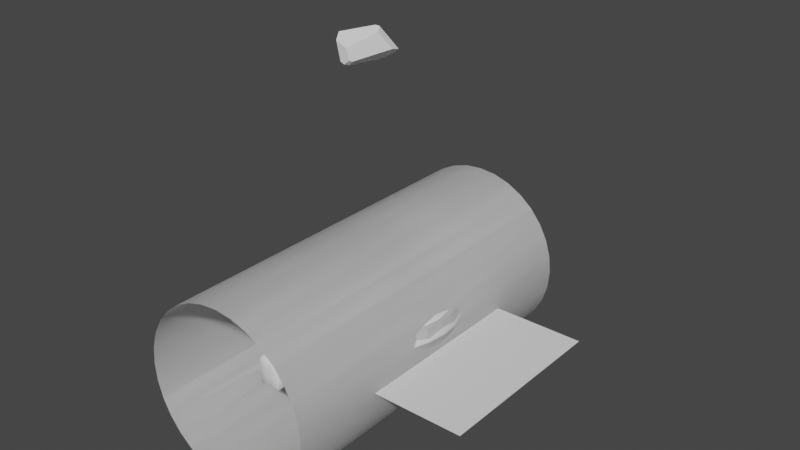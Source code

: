 # Source: ThunderLord_VFXMeshes.blend  (saved by Blender 2.81.16; exported with 4.5.12 LTS)
import bpy
from mathutils import Matrix  # noqa: F401  (used for matrix-valued properties, if any)

bpy.ops.wm.read_factory_settings(use_empty=True)
scene = bpy.context.scene
scene.name = 'Scene'

# ---- collections
col_collection = bpy.data.collections.new('Collection'); scene.collection.children.link(col_collection)

# ---- materials (node trees are filled in below, after node groups)
mat_debrie_outer = bpy.data.materials.new('Debrie_Outer')
mat_debrie_outer.alpha_threshold = 0.0
mat_debrie_outer.use_transparent_shadow = False
mat_debrie_outer.roughness = 0.5
mat_debrie_inner = bpy.data.materials.new('Debrie_Inner')
mat_debrie_inner.alpha_threshold = 0.0
mat_debrie_inner.use_transparent_shadow = False
mat_debrie_inner.roughness = 0.5

# ---- material node trees

# ---- world
world_world = bpy.data.worlds.new('World'); scene.world = world_world
world_world.use_nodes = True; world_world.node_tree.nodes.clear()
_N = world_world.node_tree.nodes; _L = world_world.node_tree.links
n0 = _N.new('ShaderNodeOutputWorld'); n0.name = 'World Output'; n0.location = (300, 300)
n1 = _N.new('ShaderNodeBackground'); n1.name = 'Background'; n1.location = (10, 300)
n1.inputs[0].default_value = (0.05088, 0.05088, 0.05088, 1.0)
_L.new(n1.outputs[0], n0.inputs[0])
n0.is_active_output = True
world_world.color = (0.05088, 0.05088, 0.05088)
world_world.use_sun_shadow = False
world_world.sun_shadow_jitter_overblur = 0.0

# ---- meshes
me_cube_002 = bpy.data.meshes.new('Cube.002')
me_cube_002.from_pydata([(0.0, 0.2535, 0.7726), (0.3476, 0.2535, 0.7726), (0.1298, -1.423, 0.1566), (0.3476, 1.0, 0.7726), (0.0, 1.0, 0.7726), (0.0, -1.423, 0.1566), (0.1298, 0.1831, 0.1566), (0.0, 0.1831, 0.1566), (0.1298, 0.02128, 0.1566), (0.1298, -1.234, 0.1566), (0.0, 0.02128, 0.1566), (0.0, -1.234, 0.1566), (0.06298, -0.02493, 0.06571), (0.06298, -1.187, 0.06571), (0.0, -0.02493, 0.06571), (0.0, -1.187, 0.06571), (0.3938, 0.3101, 0.7236), (0.3938, 0.9434, 0.7236), (0.3537, 0.4359, 0.5839), (0.3537, 0.8176, 0.5839), (0.0, 0.3063, 0.7726), (0.2984, 0.3063, 0.7726), (0.0, 0.9472, 0.7726), (0.2984, 0.9472, 0.7726), (0.0, 0.4135, 0.7511), (0.219, 0.4135, 0.7511), (0.0, 0.84, 0.7511), (0.219, 0.84, 0.7511), (0.3476, 0.2535, 0.0), (0.3476, 1.0, 0.0), (0.1298, -1.423, 0.0), (0.0, -1.423, 0.0), (0.0, 1.0, 0.0), (0.1298, 0.1831, 0.0), (0.1298, 0.02128, 0.0), (0.1298, -1.234, 0.0), (0.06298, -0.02493, 0.0), (0.06298, -1.187, 0.0), (0.3938, 0.3101, 0.0), (0.3938, 0.9434, 0.0), (0.3537, 0.4359, 0.0), (0.3537, 0.8176, 0.0)], [], [(1, 0, 7, 6), (32, 4, 3, 29), (35, 9, 2, 30), (9, 11, 5, 2), (30, 2, 5, 31), (3, 4, 22, 23), (28, 1, 6, 33), (6, 7, 10, 8), (34, 8, 12, 36), (33, 6, 8, 34), (12, 14, 15, 13), (36, 12, 13, 37), (8, 10, 14, 12), (11, 9, 13, 15), (39, 17, 19, 41), (29, 3, 17, 39), (3, 1, 16, 17), (41, 19, 18, 40), (17, 16, 18, 19), (25, 24, 20, 21), (25, 27, 26, 24), (1, 3, 23, 21), (0, 1, 21, 20), (21, 23, 27, 25), (27, 23, 22, 26), (16, 38, 40, 18), (1, 28, 38, 16), (9, 35, 37, 13)])
me_cube_002.polygons.foreach_set('use_smooth', [True] * 28)
_uv = me_cube_002.uv_layers.new(name='UVMap')
_uv.uv.foreach_set('vector', [0.07613, 0.7781, 0.0003915, 0.7741, 0.1088, 0.6177, 0.1505, 0.635, 0.2695, 0.9999, 0.06891, 0.957, 0.1191, 0.9068, 0.2888, 0.9097, 0.2757, 0.09254, 0.2465, 0.07272, 0.2506, 0.04414, 0.289, 0.041, 0.2465, 0.07272, 0.2139, 0.07352, 0.2298, 0.02466, 0.2506, 0.04414, 0.289, 0.041, 0.2506, 0.04414, 0.2298, 0.02466, 0.2732, 5.376e-05, 0.1191, 0.9068, 0.06891, 0.957, 0.06033, 0.9475, 0.1083, 0.9037, 0.2309, 0.6788, 0.07613, 0.7781, 0.1505, 0.635, 0.2009, 0.6194, 0.1505, 0.635, 0.1088, 0.6177, 0.1268, 0.5711, 0.1537, 0.5877, 0.193, 0.577, 0.1537, 0.5877, 0.1636, 0.5538, 0.1887, 0.5527, 0.2009, 0.6194, 0.1505, 0.635, 0.1537, 0.5877, 0.193, 0.577, 0.1636, 0.5538, 0.1436, 0.5453, 0.2192, 0.1055, 0.2433, 0.105, 0.1887, 0.5527, 0.1636, 0.5538, 0.2433, 0.105, 0.2641, 0.1131, 0.1537, 0.5877, 0.1268, 0.5711, 0.1436, 0.5453, 0.1636, 0.5538, 0.2139, 0.07352, 0.2465, 0.07272, 0.2433, 0.105, 0.2192, 0.1055, 0.289, 0.8914, 0.1293, 0.8918, 0.1504, 0.8653, 0.2876, 0.855, 0.2888, 0.9097, 0.1191, 0.9068, 0.1293, 0.8918, 0.289, 0.8914, 0.1191, 0.9068, 0.07613, 0.7781, 0.09273, 0.785, 0.1293, 0.8918, 0.2876, 0.855, 0.1504, 0.8653, 0.1266, 0.7966, 0.2603, 0.73, 0.1293, 0.8918, 0.09273, 0.785, 0.1266, 0.7966, 0.1504, 0.8653, 0.05774, 0.8116, 0.002657, 0.8182, 5.376e-05, 0.7873, 0.0681, 0.7891, 0.05774, 0.8116, 0.08708, 0.8927, 0.04301, 0.9227, 0.002657, 0.8182, 0.07613, 0.7781, 0.1191, 0.9068, 0.1083, 0.9037, 0.0681, 0.7891, 0.0003915, 0.7741, 0.07613, 0.7781, 0.0681, 0.7891, 5.376e-05, 0.7873, 0.0681, 0.7891, 0.1083, 0.9037, 0.08708, 0.8927, 0.05774, 0.8116, 0.08708, 0.8927, 0.1083, 0.9037, 0.06033, 0.9475, 0.04301, 0.9227, 0.09273, 0.785, 0.2413, 0.6955, 0.2603, 0.73, 0.1266, 0.7966, 0.07613, 0.7781, 0.2309, 0.6788, 0.2413, 0.6955, 0.09273, 0.785, 0.2465, 0.07272, 0.2757, 0.09254, 0.2641, 0.1131, 0.2433, 0.105])
me_cube_002.use_remesh_fix_poles = True
me_cube_002.use_remesh_preserve_attributes = False
me_cube_002.use_mirror_vertex_groups = False
me_cube_002.update()
me_plane_001 = bpy.data.meshes.new('Plane.001')
me_plane_001.from_pydata([(0.0, -1.0, 0.0), (2.0, -1.0, 0.0), (0.0, 1.0, 0.0), (2.0, 1.0, 0.0)], [], [(0, 1, 3, 2)])
_uv = me_plane_001.uv_layers.new(name='UVMap')
_uv.uv.foreach_set('vector', [1.0, 2.98e-08, 1.0, 1.0, 0.0, 1.0, 2.98e-08, 0.0])
me_plane_001.use_remesh_fix_poles = True
me_plane_001.use_remesh_preserve_attributes = False
me_plane_001.use_mirror_vertex_groups = False
me_plane_001.update()
me_circle = bpy.data.meshes.new('Circle')
me_circle.from_pydata([(-0.8418, -0.3487, 0.01777), (-0.6443, -0.6443, 0.01777), (-0.3487, -0.8418, 0.01777), (-0.9786, -0.1913, 0.3), (-1.032, -0.2021, 0.2), (-0.9786, -0.1913, 0.1), (-0.8931, -0.1743, 0.3822), (-0.8418, -0.3487, 0.3822), (-0.6443, -0.6443, 0.3822), (-0.3487, -0.8418, 0.3822), (-0.8931, -0.1743, 0.01777), (-0.8321, -0.5549, 0.3), (-0.8778, -0.5854, 0.2), (-0.8321, -0.5549, 0.1), (-0.7597, -0.5064, 0.3822), (-0.7597, -0.5064, 0.01777), (-0.5582, -0.8255, 0.3), (-0.5887, -0.8711, 0.2), (-0.5582, -0.8255, 0.1), (-0.5098, -0.753, 0.3822), (-0.9239, -0.3827, 0.3), (-0.9756, -0.4041, 0.2), (-0.9239, -0.3827, 0.1), (-0.7071, -0.7071, 0.3), (-0.7467, -0.7467, 0.2), (-0.7071, -0.7071, 0.1), (-0.3827, -0.9239, 0.3), (-0.4041, -0.9756, 0.2), (-0.3827, -0.9239, 0.1), (-0.5098, -0.753, 0.01777), (-0.1947, -0.9786, 0.3), (-0.2054, -1.032, 0.2), (-0.1947, -0.9786, 0.1), (-0.1777, -0.8931, 0.3822), (-0.1777, -0.8931, 0.01777), (0.8418, -0.3487, 0.01777), (0.6443, -0.6443, 0.01777), (0.3487, -0.8418, 0.01777), (0.0, -0.9111, 0.01777), (0.9786, -0.1913, 0.3), (1.032, -0.2021, 0.2), (0.9786, -0.1913, 0.1), (0.8931, -0.1743, 0.3822), (0.8418, -0.3487, 0.3822), (0.6443, -0.6443, 0.3822), (0.3487, -0.8418, 0.3822), (0.0, -0.9111, 0.3822), (0.8931, -0.1743, 0.01777), (0.8321, -0.5549, 0.3), (0.8778, -0.5854, 0.2), (0.8321, -0.5549, 0.1), (0.7597, -0.5064, 0.3822), (0.7597, -0.5064, 0.01777), (0.5582, -0.8255, 0.3), (0.5887, -0.8711, 0.2), (0.5582, -0.8255, 0.1), (0.5098, -0.753, 0.3822), (0.9239, -0.3827, 0.3), (0.9756, -0.4041, 0.2), (0.9239, -0.3827, 0.1), (0.7071, -0.7071, 0.3), (0.7467, -0.7467, 0.2), (0.7071, -0.7071, 0.1), (0.3827, -0.9239, 0.3), (0.4041, -0.9756, 0.2), (0.3827, -0.9239, 0.1), (0.0, -1.0, 0.3), (0.0, -1.056, 0.2), (0.0, -1.0, 0.1), (0.5098, -0.753, 0.01777), (0.1947, -0.9786, 0.3), (0.2054, -1.032, 0.2), (0.1947, -0.9786, 0.1), (0.1777, -0.8931, 0.3822), (0.1777, -0.8931, 0.01777), (-0.9111, 0.0, 0.01777), (-0.8418, 0.3487, 0.01777), (-0.6443, 0.6443, 0.01777), (-0.3487, 0.8418, 0.01777), (-0.9786, 0.1913, 0.3), (-1.032, 0.2021, 0.2), (-0.9786, 0.1913, 0.1), (-0.8931, 0.1743, 0.3822), (-0.9111, 0.0, 0.3822), (-0.8418, 0.3487, 0.3822), (-0.6443, 0.6443, 0.3822), (-0.3487, 0.8418, 0.3822), (-0.8931, 0.1743, 0.01777), (-0.8321, 0.5549, 0.3), (-0.8778, 0.5854, 0.2), (-0.8321, 0.5549, 0.1), (-0.7597, 0.5064, 0.3822), (-0.7597, 0.5064, 0.01777), (-0.5582, 0.8255, 0.3), (-0.5887, 0.8711, 0.2), (-0.5582, 0.8255, 0.1), (-0.5098, 0.753, 0.3822), (-1.0, 0.0, 0.1), (-1.056, 0.0, 0.2), (-1.0, 0.0, 0.3), (-0.9239, 0.3827, 0.3), (-0.9756, 0.4041, 0.2), (-0.9239, 0.3827, 0.1), (-0.7071, 0.7071, 0.3), (-0.7467, 0.7467, 0.2), (-0.7071, 0.7071, 0.1), (-0.3827, 0.9239, 0.3), (-0.4041, 0.9756, 0.2), (-0.3827, 0.9239, 0.1), (-0.5098, 0.753, 0.01777), (-0.1947, 0.9786, 0.3), (-0.2054, 1.032, 0.2), (-0.1947, 0.9786, 0.1), (-0.1777, 0.8931, 0.3822), (-0.1777, 0.8931, 0.01777), (0.9111, 0.0, 0.01777), (0.8418, 0.3487, 0.01777), (0.6443, 0.6443, 0.01777), (0.3487, 0.8418, 0.01777), (0.0, 0.9111, 0.01777), (0.9786, 0.1913, 0.3), (1.032, 0.2021, 0.2), (0.9786, 0.1913, 0.1), (0.8931, 0.1743, 0.3822), (0.9111, 0.0, 0.3822), (0.8418, 0.3487, 0.3822), (0.6443, 0.6443, 0.3822), (0.3487, 0.8418, 0.3822), (0.0, 0.9111, 0.3822), (0.8931, 0.1743, 0.01777), (0.8321, 0.5549, 0.3), (0.8778, 0.5854, 0.2), (0.8321, 0.5549, 0.1), (0.7597, 0.5064, 0.3822), (0.7597, 0.5064, 0.01777), (0.5582, 0.8255, 0.3), (0.5887, 0.8711, 0.2), (0.5582, 0.8255, 0.1), (0.5098, 0.753, 0.3822), (1.0, 0.0, 0.1), (1.056, 0.0, 0.2), (1.0, 0.0, 0.3), (0.9239, 0.3827, 0.3), (0.9756, 0.4041, 0.2), (0.9239, 0.3827, 0.1), (0.7071, 0.7071, 0.3), (0.7467, 0.7467, 0.2), (0.7071, 0.7071, 0.1), (0.3827, 0.9239, 0.3), (0.4041, 0.9756, 0.2), (0.3827, 0.9239, 0.1), (0.0, 1.0, 0.3), (0.0, 1.056, 0.2), (0.0, 1.0, 0.1), (0.5098, 0.753, 0.01777), (0.1947, 0.9786, 0.3), (0.2054, 1.032, 0.2), (0.1947, 0.9786, 0.1), (0.1777, 0.8931, 0.3822), (0.1777, 0.8931, 0.01777)], [], [(24, 23, 11, 12), (3, 6, 83, 99), (11, 14, 7, 20), (16, 19, 8, 23), (30, 33, 9, 26), (23, 8, 14, 11), (1, 25, 13, 15), (25, 24, 12, 13), (22, 21, 4, 5), (2, 28, 18, 29), (27, 26, 16, 17), (0, 22, 5, 10), (67, 66, 30, 31), (38, 68, 32, 34), (20, 7, 6, 3), (68, 67, 31, 32), (66, 46, 33, 30), (34, 32, 28, 2), (32, 31, 27, 28), (31, 30, 26, 27), (29, 18, 25, 1), (18, 17, 24, 25), (17, 16, 23, 24), (15, 13, 22, 0), (13, 12, 21, 22), (12, 11, 20, 21), (10, 5, 97, 75), (5, 4, 98, 97), (4, 3, 99, 98), (21, 20, 3, 4), (26, 9, 19, 16), (28, 27, 17, 18), (61, 49, 48, 60), (39, 141, 124, 42), (48, 57, 43, 51), (53, 60, 44, 56), (70, 63, 45, 73), (60, 48, 51, 44), (36, 52, 50, 62), (62, 50, 49, 61), (59, 41, 40, 58), (37, 69, 55, 65), (64, 54, 53, 63), (35, 47, 41, 59), (67, 71, 70, 66), (38, 74, 72, 68), (57, 39, 42, 43), (68, 72, 71, 67), (66, 70, 73, 46), (74, 37, 65, 72), (72, 65, 64, 71), (71, 64, 63, 70), (69, 36, 62, 55), (55, 62, 61, 54), (54, 61, 60, 53), (52, 35, 59, 50), (50, 59, 58, 49), (49, 58, 57, 48), (47, 115, 139, 41), (41, 139, 140, 40), (40, 140, 141, 39), (58, 40, 39, 57), (63, 53, 56, 45), (65, 55, 54, 64), (104, 89, 88, 103), (79, 99, 83, 82), (88, 100, 84, 91), (93, 103, 85, 96), (110, 106, 86, 113), (103, 88, 91, 85), (77, 92, 90, 105), (105, 90, 89, 104), (102, 81, 80, 101), (78, 109, 95, 108), (107, 94, 93, 106), (76, 87, 81, 102), (152, 111, 110, 151), (119, 114, 112, 153), (100, 79, 82, 84), (153, 112, 111, 152), (151, 110, 113, 128), (114, 78, 108, 112), (112, 108, 107, 111), (111, 107, 106, 110), (109, 77, 105, 95), (95, 105, 104, 94), (94, 104, 103, 93), (92, 76, 102, 90), (90, 102, 101, 89), (89, 101, 100, 88), (87, 75, 97, 81), (81, 97, 98, 80), (80, 98, 99, 79), (101, 80, 79, 100), (106, 93, 96, 86), (108, 95, 94, 107), (146, 145, 130, 131), (120, 123, 124, 141), (130, 133, 125, 142), (135, 138, 126, 145), (155, 158, 127, 148), (145, 126, 133, 130), (117, 147, 132, 134), (147, 146, 131, 132), (144, 143, 121, 122), (118, 150, 137, 154), (149, 148, 135, 136), (116, 144, 122, 129), (152, 151, 155, 156), (119, 153, 157, 159), (142, 125, 123, 120), (153, 152, 156, 157), (151, 128, 158, 155), (159, 157, 150, 118), (157, 156, 149, 150), (156, 155, 148, 149), (154, 137, 147, 117), (137, 136, 146, 147), (136, 135, 145, 146), (134, 132, 144, 116), (132, 131, 143, 144), (131, 130, 142, 143), (129, 122, 139, 115), (122, 121, 140, 139), (121, 120, 141, 140), (143, 142, 120, 121), (148, 127, 138, 135), (150, 149, 136, 137)])
me_circle.polygons.foreach_set('use_smooth', [True] * 128)
_uv = me_circle.uv_layers.new(name='UVMap.001')
_uv.uv.foreach_set('vector', [0.561, 0.5045, 0.561, 0.7454, 0.5921, 0.7454, 0.5921, 0.5045, 0.6545, 0.7454, 0.6545, 1.0, 0.6856, 1.0, 0.6856, 0.7454, 0.5921, 0.7454, 0.5921, 1.0, 0.6233, 1.0, 0.6233, 0.7454, 0.5298, 0.7454, 0.5298, 1.0, 0.561, 1.0, 0.561, 0.7454, 0.4675, 0.7454, 0.4675, 1.0, 0.4986, 1.0, 0.4986, 0.7454, 0.561, 0.7454, 0.561, 1.0, 0.5921, 1.0, 0.5921, 0.7454, 0.561, 2.235e-08, 0.561, 0.2635, 0.5921, 0.2635, 0.5921, 2.235e-08, 0.561, 0.2635, 0.561, 0.5045, 0.5921, 0.5045, 0.5921, 0.2635, 0.6233, 0.2635, 0.6233, 0.5045, 0.6545, 0.5045, 0.6545, 0.2635, 0.4986, 2.235e-08, 0.4986, 0.2635, 0.5298, 0.2635, 0.5298, 2.235e-08, 0.4986, 0.5045, 0.4986, 0.7454, 0.5298, 0.7454, 0.5298, 0.5045, 0.6233, 2.235e-08, 0.6233, 0.2635, 0.6545, 0.2635, 0.6545, 2.235e-08, 0.4363, 0.5045, 0.4363, 0.7454, 0.4675, 0.7454, 0.4675, 0.5045, 0.4363, 2.235e-08, 0.4363, 0.2635, 0.4675, 0.2635, 0.4675, 2.235e-08, 0.6233, 0.7454, 0.6233, 1.0, 0.6545, 1.0, 0.6545, 0.7454, 0.4363, 0.2635, 0.4363, 0.5045, 0.4675, 0.5045, 0.4675, 0.2635, 0.4363, 0.7454, 0.4363, 1.0, 0.4675, 1.0, 0.4675, 0.7454, 0.4675, 2.235e-08, 0.4675, 0.2635, 0.4986, 0.2635, 0.4986, 2.235e-08, 0.4675, 0.2635, 0.4675, 0.5045, 0.4986, 0.5045, 0.4986, 0.2635, 0.4675, 0.5045, 0.4675, 0.7454, 0.4986, 0.7454, 0.4986, 0.5045, 0.5298, 2.235e-08, 0.5298, 0.2635, 0.561, 0.2635, 0.561, 2.235e-08, 0.5298, 0.2635, 0.5298, 0.5045, 0.561, 0.5045, 0.561, 0.2635, 0.5298, 0.5045, 0.5298, 0.7454, 0.561, 0.7454, 0.561, 0.5045, 0.5921, 2.235e-08, 0.5921, 0.2635, 0.6233, 0.2635, 0.6233, 2.235e-08, 0.5921, 0.2635, 0.5921, 0.5045, 0.6233, 0.5045, 0.6233, 0.2635, 0.5921, 0.5045, 0.5921, 0.7454, 0.6233, 0.7454, 0.6233, 0.5045, 0.6545, 2.235e-08, 0.6545, 0.2635, 0.6856, 0.2635, 0.6856, 2.235e-08, 0.6545, 0.2635, 0.6545, 0.5045, 0.6856, 0.5045, 0.6856, 0.2635, 0.6545, 0.5045, 0.6545, 0.7454, 0.6856, 0.7454, 0.6856, 0.5045, 0.6233, 0.5045, 0.6233, 0.7454, 0.6545, 0.7454, 0.6545, 0.5045, 0.4986, 0.7454, 0.4986, 1.0, 0.5298, 1.0, 0.5298, 0.7454, 0.4986, 0.2635, 0.4986, 0.5045, 0.5298, 0.5045, 0.5298, 0.2635, 0.561, 0.5045, 0.5921, 0.5045, 0.5921, 0.7454, 0.561, 0.7454, 0.6545, 0.7454, 0.6856, 0.7454, 0.6856, 1.0, 0.6545, 1.0, 0.5921, 0.7454, 0.6233, 0.7454, 0.6233, 1.0, 0.5921, 1.0, 0.5298, 0.7454, 0.561, 0.7454, 0.561, 1.0, 0.5298, 1.0, 0.4675, 0.7454, 0.4986, 0.7454, 0.4986, 1.0, 0.4675, 1.0, 0.561, 0.7454, 0.5921, 0.7454, 0.5921, 1.0, 0.561, 1.0, 0.561, 2.235e-08, 0.5921, 2.235e-08, 0.5921, 0.2635, 0.561, 0.2635, 0.561, 0.2635, 0.5921, 0.2635, 0.5921, 0.5045, 0.561, 0.5045, 0.6233, 0.2635, 0.6545, 0.2635, 0.6545, 0.5045, 0.6233, 0.5045, 0.4986, 2.235e-08, 0.5298, 2.235e-08, 0.5298, 0.2635, 0.4986, 0.2635, 0.4986, 0.5045, 0.5298, 0.5045, 0.5298, 0.7454, 0.4986, 0.7454, 0.6233, 2.235e-08, 0.6545, 2.235e-08, 0.6545, 0.2635, 0.6233, 0.2635, 0.4363, 0.5045, 0.4675, 0.5045, 0.4675, 0.7454, 0.4363, 0.7454, 0.4363, 2.235e-08, 0.4675, 2.235e-08, 0.4675, 0.2635, 0.4363, 0.2635, 0.6233, 0.7454, 0.6545, 0.7454, 0.6545, 1.0, 0.6233, 1.0, 0.4363, 0.2635, 0.4675, 0.2635, 0.4675, 0.5045, 0.4363, 0.5045, 0.4363, 0.7454, 0.4675, 0.7454, 0.4675, 1.0, 0.4363, 1.0, 0.4675, 2.235e-08, 0.4986, 2.235e-08, 0.4986, 0.2635, 0.4675, 0.2635, 0.4675, 0.2635, 0.4986, 0.2635, 0.4986, 0.5045, 0.4675, 0.5045, 0.4675, 0.5045, 0.4986, 0.5045, 0.4986, 0.7454, 0.4675, 0.7454, 0.5298, 2.235e-08, 0.561, 2.235e-08, 0.561, 0.2635, 0.5298, 0.2635, 0.5298, 0.2635, 0.561, 0.2635, 0.561, 0.5045, 0.5298, 0.5045, 0.5298, 0.5045, 0.561, 0.5045, 0.561, 0.7454, 0.5298, 0.7454, 0.5921, 2.235e-08, 0.6233, 2.235e-08, 0.6233, 0.2635, 0.5921, 0.2635, 0.5921, 0.2635, 0.6233, 0.2635, 0.6233, 0.5045, 0.5921, 0.5045, 0.5921, 0.5045, 0.6233, 0.5045, 0.6233, 0.7454, 0.5921, 0.7454, 0.6545, 2.235e-08, 0.6856, 2.235e-08, 0.6856, 0.2635, 0.6545, 0.2635, 0.6545, 0.2635, 0.6856, 0.2635, 0.6856, 0.5045, 0.6545, 0.5045, 0.6545, 0.5045, 0.6856, 0.5045, 0.6856, 0.7454, 0.6545, 0.7454, 0.6233, 0.5045, 0.6545, 0.5045, 0.6545, 0.7454, 0.6233, 0.7454, 0.4986, 0.7454, 0.5298, 0.7454, 0.5298, 1.0, 0.4986, 1.0, 0.4986, 0.2635, 0.5298, 0.2635, 0.5298, 0.5045, 0.4986, 0.5045, 0.561, 0.5045, 0.5921, 0.5045, 0.5921, 0.7454, 0.561, 0.7454, 0.6545, 0.7454, 0.6856, 0.7454, 0.6856, 1.0, 0.6545, 1.0, 0.5921, 0.7454, 0.6233, 0.7454, 0.6233, 1.0, 0.5921, 1.0, 0.5298, 0.7454, 0.561, 0.7454, 0.561, 1.0, 0.5298, 1.0, 0.4675, 0.7454, 0.4986, 0.7454, 0.4986, 1.0, 0.4675, 1.0, 0.561, 0.7454, 0.5921, 0.7454, 0.5921, 1.0, 0.561, 1.0, 0.561, 2.235e-08, 0.5921, 2.235e-08, 0.5921, 0.2635, 0.561, 0.2635, 0.561, 0.2635, 0.5921, 0.2635, 0.5921, 0.5045, 0.561, 0.5045, 0.6233, 0.2635, 0.6545, 0.2635, 0.6545, 0.5045, 0.6233, 0.5045, 0.4986, 2.235e-08, 0.5298, 2.235e-08, 0.5298, 0.2635, 0.4986, 0.2635, 0.4986, 0.5045, 0.5298, 0.5045, 0.5298, 0.7454, 0.4986, 0.7454, 0.6233, 2.235e-08, 0.6545, 2.235e-08, 0.6545, 0.2635, 0.6233, 0.2635, 0.4363, 0.5045, 0.4675, 0.5045, 0.4675, 0.7454, 0.4363, 0.7454, 0.4363, 2.235e-08, 0.4675, 2.235e-08, 0.4675, 0.2635, 0.4363, 0.2635, 0.6233, 0.7454, 0.6545, 0.7454, 0.6545, 1.0, 0.6233, 1.0, 0.4363, 0.2635, 0.4675, 0.2635, 0.4675, 0.5045, 0.4363, 0.5045, 0.4363, 0.7454, 0.4675, 0.7454, 0.4675, 1.0, 0.4363, 1.0, 0.4675, 2.235e-08, 0.4986, 2.235e-08, 0.4986, 0.2635, 0.4675, 0.2635, 0.4675, 0.2635, 0.4986, 0.2635, 0.4986, 0.5045, 0.4675, 0.5045, 0.4675, 0.5045, 0.4986, 0.5045, 0.4986, 0.7454, 0.4675, 0.7454, 0.5298, 2.235e-08, 0.561, 2.235e-08, 0.561, 0.2635, 0.5298, 0.2635, 0.5298, 0.2635, 0.561, 0.2635, 0.561, 0.5045, 0.5298, 0.5045, 0.5298, 0.5045, 0.561, 0.5045, 0.561, 0.7454, 0.5298, 0.7454, 0.5921, 2.235e-08, 0.6233, 2.235e-08, 0.6233, 0.2635, 0.5921, 0.2635, 0.5921, 0.2635, 0.6233, 0.2635, 0.6233, 0.5045, 0.5921, 0.5045, 0.5921, 0.5045, 0.6233, 0.5045, 0.6233, 0.7454, 0.5921, 0.7454, 0.6545, 2.235e-08, 0.6856, 2.235e-08, 0.6856, 0.2635, 0.6545, 0.2635, 0.6545, 0.2635, 0.6856, 0.2635, 0.6856, 0.5045, 0.6545, 0.5045, 0.6545, 0.5045, 0.6856, 0.5045, 0.6856, 0.7454, 0.6545, 0.7454, 0.6233, 0.5045, 0.6545, 0.5045, 0.6545, 0.7454, 0.6233, 0.7454, 0.4986, 0.7454, 0.5298, 0.7454, 0.5298, 1.0, 0.4986, 1.0, 0.4986, 0.2635, 0.5298, 0.2635, 0.5298, 0.5045, 0.4986, 0.5045, 0.561, 0.5045, 0.561, 0.7454, 0.5921, 0.7454, 0.5921, 0.5045, 0.6545, 0.7454, 0.6545, 1.0, 0.6856, 1.0, 0.6856, 0.7454, 0.5921, 0.7454, 0.5921, 1.0, 0.6233, 1.0, 0.6233, 0.7454, 0.5298, 0.7454, 0.5298, 1.0, 0.561, 1.0, 0.561, 0.7454, 0.4675, 0.7454, 0.4675, 1.0, 0.4986, 1.0, 0.4986, 0.7454, 0.561, 0.7454, 0.561, 1.0, 0.5921, 1.0, 0.5921, 0.7454, 0.561, 2.235e-08, 0.561, 0.2635, 0.5921, 0.2635, 0.5921, 2.235e-08, 0.561, 0.2635, 0.561, 0.5045, 0.5921, 0.5045, 0.5921, 0.2635, 0.6233, 0.2635, 0.6233, 0.5045, 0.6545, 0.5045, 0.6545, 0.2635, 0.4986, 2.235e-08, 0.4986, 0.2635, 0.5298, 0.2635, 0.5298, 2.235e-08, 0.4986, 0.5045, 0.4986, 0.7454, 0.5298, 0.7454, 0.5298, 0.5045, 0.6233, 2.235e-08, 0.6233, 0.2635, 0.6545, 0.2635, 0.6545, 2.235e-08, 0.4363, 0.5045, 0.4363, 0.7454, 0.4675, 0.7454, 0.4675, 0.5045, 0.4363, 2.235e-08, 0.4363, 0.2635, 0.4675, 0.2635, 0.4675, 2.235e-08, 0.6233, 0.7454, 0.6233, 1.0, 0.6545, 1.0, 0.6545, 0.7454, 0.4363, 0.2635, 0.4363, 0.5045, 0.4675, 0.5045, 0.4675, 0.2635, 0.4363, 0.7454, 0.4363, 1.0, 0.4675, 1.0, 0.4675, 0.7454, 0.4675, 2.235e-08, 0.4675, 0.2635, 0.4986, 0.2635, 0.4986, 2.235e-08, 0.4675, 0.2635, 0.4675, 0.5045, 0.4986, 0.5045, 0.4986, 0.2635, 0.4675, 0.5045, 0.4675, 0.7454, 0.4986, 0.7454, 0.4986, 0.5045, 0.5298, 2.235e-08, 0.5298, 0.2635, 0.561, 0.2635, 0.561, 2.235e-08, 0.5298, 0.2635, 0.5298, 0.5045, 0.561, 0.5045, 0.561, 0.2635, 0.5298, 0.5045, 0.5298, 0.7454, 0.561, 0.7454, 0.561, 0.5045, 0.5921, 2.235e-08, 0.5921, 0.2635, 0.6233, 0.2635, 0.6233, 2.235e-08, 0.5921, 0.2635, 0.5921, 0.5045, 0.6233, 0.5045, 0.6233, 0.2635, 0.5921, 0.5045, 0.5921, 0.7454, 0.6233, 0.7454, 0.6233, 0.5045, 0.6545, 2.235e-08, 0.6545, 0.2635, 0.6856, 0.2635, 0.6856, 2.235e-08, 0.6545, 0.2635, 0.6545, 0.5045, 0.6856, 0.5045, 0.6856, 0.2635, 0.6545, 0.5045, 0.6545, 0.7454, 0.6856, 0.7454, 0.6856, 0.5045, 0.6233, 0.5045, 0.6233, 0.7454, 0.6545, 0.7454, 0.6545, 0.5045, 0.4986, 0.7454, 0.4986, 1.0, 0.5298, 1.0, 0.5298, 0.7454, 0.4986, 0.2635, 0.4986, 0.5045, 0.5298, 0.5045, 0.5298, 0.2635])
me_circle.use_remesh_preserve_volume = False
me_circle.use_remesh_preserve_attributes = False
me_circle.use_mirror_vertex_groups = False
me_circle.update()
me_cylinder = bpy.data.meshes.new('Cylinder')
me_cylinder.from_pydata([(5.732e-09, 0.8784, 0.0), (5.732e-09, 0.8784, 0.3822), (0.1714, 0.8615, 0.0), (0.1714, 0.8615, 0.3822), (0.3361, 0.8115, 0.0), (0.3361, 0.8115, 0.3822), (0.488, 0.7304, 0.0), (0.488, 0.7304, 0.3822), (0.6211, 0.6211, 0.0), (0.6211, 0.6211, 0.3822), (0.7304, 0.488, 0.0), (0.7304, 0.488, 0.3822), (0.8115, 0.3361, 0.0), (0.8115, 0.3361, 0.3822), (0.8615, 0.1714, 0.0), (0.8615, 0.1714, 0.3822), (0.8784, 1.053e-07, 0.0), (0.8784, 1.053e-07, 0.3822), (0.8615, -0.1714, 0.0), (0.8615, -0.1714, 0.3822), (0.8115, -0.3361, 0.0), (0.8115, -0.3361, 0.3822), (0.7304, -0.488, 0.0), (0.7304, -0.488, 0.3822), (0.6211, -0.6211, 0.0), (0.6211, -0.6211, 0.3822), (0.488, -0.7304, 0.0), (0.488, -0.7304, 0.3822), (0.3361, -0.8115, 0.0), (0.3361, -0.8115, 0.3822), (0.1714, -0.8615, 0.0), (0.1714, -0.8615, 0.3822), (-2.805e-07, -0.8784, 0.0), (-2.805e-07, -0.8784, 0.3822), (-0.1714, -0.8615, 0.0), (-0.1714, -0.8615, 0.3822), (-0.3361, -0.8115, 0.0), (-0.3361, -0.8115, 0.3822), (-0.488, -0.7304, 0.0), (-0.488, -0.7304, 0.3822), (-0.6211, -0.6211, 0.0), (-0.6211, -0.6211, 0.3822), (-0.7304, -0.488, 0.0), (-0.7304, -0.488, 0.3822), (-0.8115, -0.3361, 0.0), (-0.8115, -0.3361, 0.3822), (-0.8615, -0.1714, 0.0), (-0.8615, -0.1714, 0.3822), (-0.8784, 8.872e-07, 0.0), (-0.8784, 8.872e-07, 0.3822), (-0.8615, 0.1714, 0.0), (-0.8615, 0.1714, 0.3822), (-0.8115, 0.3361, 0.0), (-0.8115, 0.3361, 0.3822), (-0.7304, 0.488, 0.0), (-0.7304, 0.488, 0.3822), (-0.6211, 0.6211, 0.0), (-0.6211, 0.6211, 0.3822), (-0.488, 0.7304, 0.0), (-0.488, 0.7304, 0.3822), (-0.3361, 0.8115, 0.0), (-0.3361, 0.8115, 0.3822), (-0.1714, 0.8615, 0.0), (-0.1714, 0.8615, 0.3822), (-4.885e-09, 1.052, 0.1911), (0.2053, 1.032, 0.1911), (0.4027, 0.9722, 0.1911), (0.5846, 0.8749, 0.1911), (0.7441, 0.7441, 0.1911), (0.8749, 0.5846, 0.1911), (0.9722, 0.4027, 0.1911), (1.032, 0.2053, 0.1911), (1.052, 6.442e-08, 0.1911), (1.032, -0.2053, 0.1911), (0.9722, -0.4027, 0.1911), (0.8749, -0.5846, 0.1911), (0.7441, -0.7441, 0.1911), (0.5846, -0.8749, 0.1911), (0.4027, -0.9722, 0.1911), (0.2053, -1.032, 0.1911), (-3.478e-07, -1.052, 0.1911), (-0.2053, -1.032, 0.1911), (-0.4027, -0.9722, 0.1911), (-0.5846, -0.8749, 0.1911), (-0.7441, -0.7441, 0.1911), (-0.8749, -0.5846, 0.1911), (-0.9722, -0.4027, 0.1911), (-1.032, -0.2053, 0.1911), (-1.052, 1.001e-06, 0.1911), (-1.032, 0.2053, 0.1911), (-0.9722, 0.4027, 0.1911), (-0.8749, 0.5846, 0.1911), (-0.7441, 0.7441, 0.1911), (-0.5846, 0.8749, 0.1911), (-0.4027, 0.9722, 0.1911), (-0.2053, 1.032, 0.1911), (-4.818e-09, 1.003, 0.3076), (0.1957, 0.9841, 0.3076), (0.384, 0.927, 0.3076), (0.5574, 0.8343, 0.3076), (0.7095, 0.7095, 0.3076), (0.8343, 0.5574, 0.3076), (0.927, 0.384, 0.3076), (0.9841, 0.1957, 0.3076), (1.003, 7.718e-08, 0.3076), (0.9841, -0.1957, 0.3076), (0.927, -0.384, 0.3076), (0.8343, -0.5574, 0.3076), (0.7095, -0.7095, 0.3076), (0.5574, -0.8343, 0.3076), (0.384, -0.927, 0.3076), (0.1957, -0.9841, 0.3076), (-3.318e-07, -1.003, 0.3076), (-0.1957, -0.9841, 0.3076), (-0.384, -0.927, 0.3076), (-0.5574, -0.8343, 0.3076), (-0.7095, -0.7095, 0.3076), (-0.8343, -0.5574, 0.3076), (-0.927, -0.384, 0.3076), (-0.9841, -0.1957, 0.3076), (-1.003, 9.703e-07, 0.3076), (-0.9841, 0.1957, 0.3076), (-0.927, 0.384, 0.3076), (-0.8343, 0.5574, 0.3076), (-0.7095, 0.7095, 0.3076), (-0.5574, 0.8343, 0.3076), (-0.384, 0.927, 0.3076), (-0.1957, 0.9841, 0.3076), (0.1957, 0.9841, 0.0746), (0.384, 0.927, 0.0746), (0.5574, 0.8343, 0.0746), (0.7095, 0.7095, 0.0746), (0.8343, 0.5574, 0.0746), (0.927, 0.384, 0.0746), (0.9841, 0.1957, 0.0746), (1.003, 7.718e-08, 0.0746), (0.9841, -0.1957, 0.0746), (0.927, -0.384, 0.0746), (0.8343, -0.5574, 0.0746), (0.7095, -0.7095, 0.0746), (0.5574, -0.8343, 0.0746), (0.384, -0.927, 0.0746), (0.1957, -0.9841, 0.0746), (-3.318e-07, -1.003, 0.0746), (-0.1957, -0.9841, 0.0746), (-0.384, -0.927, 0.0746), (-0.5574, -0.8343, 0.0746), (-0.7095, -0.7095, 0.0746), (-0.8343, -0.5574, 0.0746), (-0.927, -0.384, 0.0746), (-0.9841, -0.1957, 0.0746), (-1.003, 9.703e-07, 0.0746), (-0.9841, 0.1957, 0.0746), (-0.927, 0.384, 0.0746), (-0.8343, 0.5574, 0.0746), (-0.7095, 0.7095, 0.0746), (-0.5574, 0.8343, 0.0746), (-0.384, 0.927, 0.0746), (-0.1957, 0.9841, 0.0746), (-4.818e-09, 1.003, 0.0746), (5.732e-09, 0.8784, 0.0), (5.732e-09, 0.8784, 0.3822), (0.1714, 0.8615, 0.0), (0.1714, 0.8615, 0.3822), (0.3361, 0.8115, 0.0), (0.3361, 0.8115, 0.3822), (0.488, 0.7304, 0.0), (0.488, 0.7304, 0.3822), (0.6211, 0.6211, 0.0), (0.6211, 0.6211, 0.3822), (0.7304, 0.488, 0.0), (0.7304, 0.488, 0.3822), (0.8115, 0.3361, 0.0), (0.8115, 0.3361, 0.3822), (0.8615, 0.1714, 0.0), (0.8615, 0.1714, 0.3822), (0.8784, 1.053e-07, 0.0), (0.8784, 1.053e-07, 0.3822), (0.8615, -0.1714, 0.0), (0.8615, -0.1714, 0.3822), (0.8115, -0.3361, 0.0), (0.8115, -0.3361, 0.3822), (0.7304, -0.488, 0.0), (0.7304, -0.488, 0.3822), (0.6211, -0.6211, 0.0), (0.6211, -0.6211, 0.3822), (0.488, -0.7304, 0.0), (0.488, -0.7304, 0.3822), (0.3361, -0.8115, 0.0), (0.3361, -0.8115, 0.3822), (0.1714, -0.8615, 0.0), (0.1714, -0.8615, 0.3822), (-2.805e-07, -0.8784, 0.0), (-2.805e-07, -0.8784, 0.3822), (-0.1714, -0.8615, 0.0), (-0.1714, -0.8615, 0.3822), (-0.3361, -0.8115, 0.0), (-0.3361, -0.8115, 0.3822), (-0.488, -0.7304, 0.0), (-0.488, -0.7304, 0.3822), (-0.6211, -0.6211, 0.0), (-0.6211, -0.6211, 0.3822), (-0.7304, -0.488, 0.0), (-0.7304, -0.488, 0.3822), (-0.8115, -0.3361, 0.0), (-0.8115, -0.3361, 0.3822), (-0.8615, -0.1714, 0.0), (-0.8615, -0.1714, 0.3822), (-0.8784, 8.872e-07, 0.0), (-0.8784, 8.872e-07, 0.3822), (-0.8615, 0.1714, 0.0), (-0.8615, 0.1714, 0.3822), (-0.8115, 0.3361, 0.0), (-0.8115, 0.3361, 0.3822), (-0.7304, 0.488, 0.0), (-0.7304, 0.488, 0.3822), (-0.6211, 0.6211, 0.0), (-0.6211, 0.6211, 0.3822), (-0.488, 0.7304, 0.0), (-0.488, 0.7304, 0.3822), (-0.3361, 0.8115, 0.0), (-0.3361, 0.8115, 0.3822), (-0.1714, 0.8615, 0.0), (-0.1714, 0.8615, 0.3822), (-4.885e-09, 1.052, 0.1911), (0.2053, 1.032, 0.1911), (0.4027, 0.9722, 0.1911), (0.5846, 0.8749, 0.1911), (0.7441, 0.7441, 0.1911), (0.8749, 0.5846, 0.1911), (0.9722, 0.4027, 0.1911), (1.032, 0.2053, 0.1911), (1.052, 6.442e-08, 0.1911), (1.032, -0.2053, 0.1911), (0.9722, -0.4027, 0.1911), (0.8749, -0.5846, 0.1911), (0.7441, -0.7441, 0.1911), (0.5846, -0.8749, 0.1911), (0.4027, -0.9722, 0.1911), (0.2053, -1.032, 0.1911), (-3.478e-07, -1.052, 0.1911), (-0.2053, -1.032, 0.1911), (-0.4027, -0.9722, 0.1911), (-0.5846, -0.8749, 0.1911), (-0.7441, -0.7441, 0.1911), (-0.8749, -0.5846, 0.1911), (-0.9722, -0.4027, 0.1911), (-1.032, -0.2053, 0.1911), (-1.052, 1.001e-06, 0.1911), (-1.032, 0.2053, 0.1911), (-0.9722, 0.4027, 0.1911), (-0.8749, 0.5846, 0.1911), (-0.7441, 0.7441, 0.1911), (-0.5846, 0.8749, 0.1911), (-0.4027, 0.9722, 0.1911), (-0.2053, 1.032, 0.1911), (-4.818e-09, 1.003, 0.3076), (0.1957, 0.9841, 0.3076), (0.384, 0.927, 0.3076), (0.5574, 0.8343, 0.3076), (0.7095, 0.7095, 0.3076), (0.8343, 0.5574, 0.3076), (0.927, 0.384, 0.3076), (0.9841, 0.1957, 0.3076), (1.003, 7.718e-08, 0.3076), (0.9841, -0.1957, 0.3076), (0.927, -0.384, 0.3076), (0.8343, -0.5574, 0.3076), (0.7095, -0.7095, 0.3076), (0.5574, -0.8343, 0.3076), (0.384, -0.927, 0.3076), (0.1957, -0.9841, 0.3076), (-3.318e-07, -1.003, 0.3076), (-0.1957, -0.9841, 0.3076), (-0.384, -0.927, 0.3076), (-0.5574, -0.8343, 0.3076), (-0.7095, -0.7095, 0.3076), (-0.8343, -0.5574, 0.3076), (-0.927, -0.384, 0.3076), (-0.9841, -0.1957, 0.3076), (-1.003, 9.703e-07, 0.3076), (-0.9841, 0.1957, 0.3076), (-0.927, 0.384, 0.3076), (-0.8343, 0.5574, 0.3076), (-0.7095, 0.7095, 0.3076), (-0.5574, 0.8343, 0.3076), (-0.384, 0.927, 0.3076), (-0.1957, 0.9841, 0.3076), (0.1957, 0.9841, 0.0746), (0.384, 0.927, 0.0746), (0.5574, 0.8343, 0.0746), (0.7095, 0.7095, 0.0746), (0.8343, 0.5574, 0.0746), (0.927, 0.384, 0.0746), (0.9841, 0.1957, 0.0746), (1.003, 7.718e-08, 0.0746), (0.9841, -0.1957, 0.0746), (0.927, -0.384, 0.0746), (0.8343, -0.5574, 0.0746), (0.7095, -0.7095, 0.0746), (0.5574, -0.8343, 0.0746), (0.384, -0.927, 0.0746), (0.1957, -0.9841, 0.0746), (-3.318e-07, -1.003, 0.0746), (-0.1957, -0.9841, 0.0746), (-0.384, -0.927, 0.0746), (-0.5574, -0.8343, 0.0746), (-0.7095, -0.7095, 0.0746), (-0.8343, -0.5574, 0.0746), (-0.927, -0.384, 0.0746), (-0.9841, -0.1957, 0.0746), (-1.003, 9.703e-07, 0.0746), (-0.9841, 0.1957, 0.0746), (-0.927, 0.384, 0.0746), (-0.8343, 0.5574, 0.0746), (-0.7095, 0.7095, 0.0746), (-0.5574, 0.8343, 0.0746), (-0.384, 0.927, 0.0746), (-0.1957, 0.9841, 0.0746), (-4.818e-09, 1.003, 0.0746)], [], [(96, 1, 3, 97), (97, 3, 5, 98), (98, 5, 7, 99), (99, 7, 9, 100), (100, 9, 11, 101), (101, 11, 13, 102), (102, 13, 15, 103), (103, 15, 17, 104), (104, 17, 19, 105), (105, 19, 21, 106), (106, 21, 23, 107), (107, 23, 25, 108), (108, 25, 27, 109), (109, 27, 29, 110), (110, 29, 31, 111), (111, 31, 33, 112), (112, 33, 35, 113), (113, 35, 37, 114), (114, 37, 39, 115), (115, 39, 41, 116), (116, 41, 43, 117), (117, 43, 45, 118), (118, 45, 47, 119), (119, 47, 49, 120), (120, 49, 51, 121), (121, 51, 53, 122), (122, 53, 55, 123), (123, 55, 57, 124), (124, 57, 59, 125), (125, 59, 61, 126), (126, 61, 63, 127), (127, 63, 1, 96), (158, 95, 64, 159), (157, 94, 95, 158), (156, 93, 94, 157), (155, 92, 93, 156), (154, 91, 92, 155), (153, 90, 91, 154), (152, 89, 90, 153), (151, 88, 89, 152), (150, 87, 88, 151), (149, 86, 87, 150), (148, 85, 86, 149), (147, 84, 85, 148), (146, 83, 84, 147), (145, 82, 83, 146), (144, 81, 82, 145), (143, 80, 81, 144), (142, 79, 80, 143), (141, 78, 79, 142), (140, 77, 78, 141), (139, 76, 77, 140), (138, 75, 76, 139), (137, 74, 75, 138), (136, 73, 74, 137), (135, 72, 73, 136), (134, 71, 72, 135), (133, 70, 71, 134), (132, 69, 70, 133), (131, 68, 69, 132), (130, 67, 68, 131), (129, 66, 67, 130), (128, 65, 66, 129), (159, 64, 65, 128), (95, 127, 96, 64), (94, 126, 127, 95), (93, 125, 126, 94), (92, 124, 125, 93), (91, 123, 124, 92), (90, 122, 123, 91), (89, 121, 122, 90), (88, 120, 121, 89), (87, 119, 120, 88), (86, 118, 119, 87), (85, 117, 118, 86), (84, 116, 117, 85), (83, 115, 116, 84), (82, 114, 115, 83), (81, 113, 114, 82), (80, 112, 113, 81), (79, 111, 112, 80), (78, 110, 111, 79), (77, 109, 110, 78), (76, 108, 109, 77), (75, 107, 108, 76), (74, 106, 107, 75), (73, 105, 106, 74), (72, 104, 105, 73), (71, 103, 104, 72), (70, 102, 103, 71), (69, 101, 102, 70), (68, 100, 101, 69), (67, 99, 100, 68), (66, 98, 99, 67), (65, 97, 98, 66), (64, 96, 97, 65), (0, 159, 128, 2), (2, 128, 129, 4), (4, 129, 130, 6), (6, 130, 131, 8), (8, 131, 132, 10), (10, 132, 133, 12), (12, 133, 134, 14), (14, 134, 135, 16), (16, 135, 136, 18), (18, 136, 137, 20), (20, 137, 138, 22), (22, 138, 139, 24), (24, 139, 140, 26), (26, 140, 141, 28), (28, 141, 142, 30), (30, 142, 143, 32), (32, 143, 144, 34), (34, 144, 145, 36), (36, 145, 146, 38), (38, 146, 147, 40), (40, 147, 148, 42), (42, 148, 149, 44), (44, 149, 150, 46), (46, 150, 151, 48), (48, 151, 152, 50), (50, 152, 153, 52), (52, 153, 154, 54), (54, 154, 155, 56), (56, 155, 156, 58), (58, 156, 157, 60), (60, 157, 158, 62), (62, 158, 159, 0), (256, 257, 163, 161), (257, 258, 165, 163), (258, 259, 167, 165), (259, 260, 169, 167), (260, 261, 171, 169), (261, 262, 173, 171), (262, 263, 175, 173), (263, 264, 177, 175), (264, 265, 179, 177), (265, 266, 181, 179), (266, 267, 183, 181), (267, 268, 185, 183), (268, 269, 187, 185), (269, 270, 189, 187), (270, 271, 191, 189), (271, 272, 193, 191), (272, 273, 195, 193), (273, 274, 197, 195), (274, 275, 199, 197), (275, 276, 201, 199), (276, 277, 203, 201), (277, 278, 205, 203), (278, 279, 207, 205), (279, 280, 209, 207), (280, 281, 211, 209), (281, 282, 213, 211), (282, 283, 215, 213), (283, 284, 217, 215), (284, 285, 219, 217), (285, 286, 221, 219), (286, 287, 223, 221), (287, 256, 161, 223), (318, 319, 224, 255), (317, 318, 255, 254), (316, 317, 254, 253), (315, 316, 253, 252), (314, 315, 252, 251), (313, 314, 251, 250), (312, 313, 250, 249), (311, 312, 249, 248), (310, 311, 248, 247), (309, 310, 247, 246), (308, 309, 246, 245), (307, 308, 245, 244), (306, 307, 244, 243), (305, 306, 243, 242), (304, 305, 242, 241), (303, 304, 241, 240), (302, 303, 240, 239), (301, 302, 239, 238), (300, 301, 238, 237), (299, 300, 237, 236), (298, 299, 236, 235), (297, 298, 235, 234), (296, 297, 234, 233), (295, 296, 233, 232), (294, 295, 232, 231), (293, 294, 231, 230), (292, 293, 230, 229), (291, 292, 229, 228), (290, 291, 228, 227), (289, 290, 227, 226), (288, 289, 226, 225), (319, 288, 225, 224), (255, 224, 256, 287), (254, 255, 287, 286), (253, 254, 286, 285), (252, 253, 285, 284), (251, 252, 284, 283), (250, 251, 283, 282), (249, 250, 282, 281), (248, 249, 281, 280), (247, 248, 280, 279), (246, 247, 279, 278), (245, 246, 278, 277), (244, 245, 277, 276), (243, 244, 276, 275), (242, 243, 275, 274), (241, 242, 274, 273), (240, 241, 273, 272), (239, 240, 272, 271), (238, 239, 271, 270), (237, 238, 270, 269), (236, 237, 269, 268), (235, 236, 268, 267), (234, 235, 267, 266), (233, 234, 266, 265), (232, 233, 265, 264), (231, 232, 264, 263), (230, 231, 263, 262), (229, 230, 262, 261), (228, 229, 261, 260), (227, 228, 260, 259), (226, 227, 259, 258), (225, 226, 258, 257), (224, 225, 257, 256), (160, 162, 288, 319), (162, 164, 289, 288), (164, 166, 290, 289), (166, 168, 291, 290), (168, 170, 292, 291), (170, 172, 293, 292), (172, 174, 294, 293), (174, 176, 295, 294), (176, 178, 296, 295), (178, 180, 297, 296), (180, 182, 298, 297), (182, 184, 299, 298), (184, 186, 300, 299), (186, 188, 301, 300), (188, 190, 302, 301), (190, 192, 303, 302), (192, 194, 304, 303), (194, 196, 305, 304), (196, 198, 306, 305), (198, 200, 307, 306), (200, 202, 308, 307), (202, 204, 309, 308), (204, 206, 310, 309), (206, 208, 311, 310), (208, 210, 312, 311), (210, 212, 313, 312), (212, 214, 314, 313), (214, 216, 315, 314), (216, 218, 316, 315), (218, 220, 317, 316), (220, 222, 318, 317), (222, 160, 319, 318)])
_uv = me_cylinder.uv_layers.new(name='UVMap')
_uv.uv.foreach_set('vector', [1.0, 0.75, 1.0, 1.0, 0.9688, 1.0, 0.9687, 0.75, 0.9687, 0.75, 0.9688, 1.0, 0.9375, 1.0, 0.9375, 0.75, 0.9375, 0.75, 0.9375, 1.0, 0.9062, 1.0, 0.9062, 0.75, 0.9062, 0.75, 0.9062, 1.0, 0.875, 1.0, 0.875, 0.75, 0.875, 0.75, 0.875, 1.0, 0.8438, 1.0, 0.8438, 0.75, 0.8438, 0.75, 0.8438, 1.0, 0.8125, 1.0, 0.8125, 0.75, 0.8125, 0.75, 0.8125, 1.0, 0.7812, 1.0, 0.7812, 0.75, 0.7812, 0.75, 0.7812, 1.0, 0.75, 1.0, 0.75, 0.75, 0.75, 0.75, 0.75, 1.0, 0.7188, 1.0, 0.7188, 0.75, 0.7188, 0.75, 0.7188, 1.0, 0.6875, 1.0, 0.6875, 0.75, 0.6875, 0.75, 0.6875, 1.0, 0.6562, 1.0, 0.6562, 0.75, 0.6562, 0.75, 0.6562, 1.0, 0.625, 1.0, 0.625, 0.75, 0.625, 0.75, 0.625, 1.0, 0.5938, 1.0, 0.5938, 0.75, 0.5938, 0.75, 0.5938, 1.0, 0.5625, 1.0, 0.5625, 0.75, 0.5625, 0.75, 0.5625, 1.0, 0.5312, 1.0, 0.5312, 0.75, 0.5312, 0.75, 0.5312, 1.0, 0.5, 1.0, 0.5, 0.75, 0.5, 0.75, 0.5, 1.0, 0.4688, 1.0, 0.4687, 0.75, 0.4687, 0.75, 0.4688, 1.0, 0.4375, 1.0, 0.4375, 0.75, 0.4375, 0.75, 0.4375, 1.0, 0.4062, 1.0, 0.4062, 0.75, 0.4062, 0.75, 0.4062, 1.0, 0.375, 1.0, 0.375, 0.75, 0.375, 0.75, 0.375, 1.0, 0.3438, 1.0, 0.3438, 0.75, 0.3438, 0.75, 0.3438, 1.0, 0.3125, 1.0, 0.3125, 0.75, 0.3125, 0.75, 0.3125, 1.0, 0.2812, 1.0, 0.2812, 0.75, 0.2812, 0.75, 0.2812, 1.0, 0.25, 1.0, 0.25, 0.75, 0.25, 0.75, 0.25, 1.0, 0.2188, 1.0, 0.2187, 0.75, 0.2187, 0.75, 0.2188, 1.0, 0.1875, 1.0, 0.1875, 0.75, 0.1875, 0.75, 0.1875, 1.0, 0.1562, 1.0, 0.1562, 0.75, 0.1562, 0.75, 0.1562, 1.0, 0.125, 1.0, 0.125, 0.75, 0.125, 0.75, 0.125, 1.0, 0.09375, 1.0, 0.09375, 0.75, 0.09375, 0.75, 0.09375, 1.0, 0.0625, 1.0, 0.0625, 0.75, 0.0625, 0.75, 0.0625, 1.0, 0.03125, 1.0, 0.03125, 0.75, 0.03125, 0.75, 0.03125, 1.0, 0.0, 1.0, 0.0, 0.75, 0.03125, 0.25, 0.03125, 0.5, 0.0, 0.5, 0.0, 0.25, 0.0625, 0.25, 0.0625, 0.5, 0.03125, 0.5, 0.03125, 0.25, 0.09375, 0.25, 0.09375, 0.5, 0.0625, 0.5, 0.0625, 0.25, 0.125, 0.25, 0.125, 0.5, 0.09375, 0.5, 0.09375, 0.25, 0.1562, 0.25, 0.1562, 0.5, 0.125, 0.5, 0.125, 0.25, 0.1875, 0.25, 0.1875, 0.5, 0.1562, 0.5, 0.1562, 0.25, 0.2187, 0.25, 0.2188, 0.5, 0.1875, 0.5, 0.1875, 0.25, 0.25, 0.25, 0.25, 0.5, 0.2188, 0.5, 0.2187, 0.25, 0.2812, 0.25, 0.2812, 0.5, 0.25, 0.5, 0.25, 0.25, 0.3125, 0.25, 0.3125, 0.5, 0.2812, 0.5, 0.2812, 0.25, 0.3438, 0.25, 0.3438, 0.5, 0.3125, 0.5, 0.3125, 0.25, 0.375, 0.25, 0.375, 0.5, 0.3438, 0.5, 0.3438, 0.25, 0.4062, 0.25, 0.4062, 0.5, 0.375, 0.5, 0.375, 0.25, 0.4375, 0.25, 0.4375, 0.5, 0.4062, 0.5, 0.4062, 0.25, 0.4687, 0.25, 0.4688, 0.5, 0.4375, 0.5, 0.4375, 0.25, 0.5, 0.25, 0.5, 0.5, 0.4688, 0.5, 0.4687, 0.25, 0.5312, 0.25, 0.5312, 0.5, 0.5, 0.5, 0.5, 0.25, 0.5625, 0.25, 0.5625, 0.5, 0.5312, 0.5, 0.5312, 0.25, 0.5938, 0.25, 0.5938, 0.5, 0.5625, 0.5, 0.5625, 0.25, 0.625, 0.25, 0.625, 0.5, 0.5938, 0.5, 0.5938, 0.25, 0.6562, 0.25, 0.6562, 0.5, 0.625, 0.5, 0.625, 0.25, 0.6875, 0.25, 0.6875, 0.5, 0.6562, 0.5, 0.6562, 0.25, 0.7188, 0.25, 0.7188, 0.5, 0.6875, 0.5, 0.6875, 0.25, 0.75, 0.25, 0.75, 0.5, 0.7188, 0.5, 0.7188, 0.25, 0.7812, 0.25, 0.7812, 0.5, 0.75, 0.5, 0.75, 0.25, 0.8125, 0.25, 0.8125, 0.5, 0.7812, 0.5, 0.7812, 0.25, 0.8438, 0.25, 0.8438, 0.5, 0.8125, 0.5, 0.8125, 0.25, 0.875, 0.25, 0.875, 0.5, 0.8438, 0.5, 0.8438, 0.25, 0.9062, 0.25, 0.9062, 0.5, 0.875, 0.5, 0.875, 0.25, 0.9375, 0.25, 0.9375, 0.5, 0.9062, 0.5, 0.9062, 0.25, 0.9687, 0.25, 0.9688, 0.5, 0.9375, 0.5, 0.9375, 0.25, 1.0, 0.25, 1.0, 0.5, 0.9688, 0.5, 0.9687, 0.25, 0.03125, 0.5, 0.03125, 0.75, 0.0, 0.75, 0.0, 0.5, 0.0625, 0.5, 0.0625, 0.75, 0.03125, 0.75, 0.03125, 0.5, 0.09375, 0.5, 0.09375, 0.75, 0.0625, 0.75, 0.0625, 0.5, 0.125, 0.5, 0.125, 0.75, 0.09375, 0.75, 0.09375, 0.5, 0.1562, 0.5, 0.1562, 0.75, 0.125, 0.75, 0.125, 0.5, 0.1875, 0.5, 0.1875, 0.75, 0.1562, 0.75, 0.1562, 0.5, 0.2188, 0.5, 0.2187, 0.75, 0.1875, 0.75, 0.1875, 0.5, 0.25, 0.5, 0.25, 0.75, 0.2187, 0.75, 0.2188, 0.5, 0.2812, 0.5, 0.2812, 0.75, 0.25, 0.75, 0.25, 0.5, 0.3125, 0.5, 0.3125, 0.75, 0.2812, 0.75, 0.2812, 0.5, 0.3438, 0.5, 0.3438, 0.75, 0.3125, 0.75, 0.3125, 0.5, 0.375, 0.5, 0.375, 0.75, 0.3438, 0.75, 0.3438, 0.5, 0.4062, 0.5, 0.4062, 0.75, 0.375, 0.75, 0.375, 0.5, 0.4375, 0.5, 0.4375, 0.75, 0.4062, 0.75, 0.4062, 0.5, 0.4688, 0.5, 0.4687, 0.75, 0.4375, 0.75, 0.4375, 0.5, 0.5, 0.5, 0.5, 0.75, 0.4687, 0.75, 0.4688, 0.5, 0.5312, 0.5, 0.5312, 0.75, 0.5, 0.75, 0.5, 0.5, 0.5625, 0.5, 0.5625, 0.75, 0.5312, 0.75, 0.5312, 0.5, 0.5938, 0.5, 0.5938, 0.75, 0.5625, 0.75, 0.5625, 0.5, 0.625, 0.5, 0.625, 0.75, 0.5938, 0.75, 0.5938, 0.5, 0.6562, 0.5, 0.6562, 0.75, 0.625, 0.75, 0.625, 0.5, 0.6875, 0.5, 0.6875, 0.75, 0.6562, 0.75, 0.6562, 0.5, 0.7188, 0.5, 0.7188, 0.75, 0.6875, 0.75, 0.6875, 0.5, 0.75, 0.5, 0.75, 0.75, 0.7188, 0.75, 0.7188, 0.5, 0.7812, 0.5, 0.7812, 0.75, 0.75, 0.75, 0.75, 0.5, 0.8125, 0.5, 0.8125, 0.75, 0.7812, 0.75, 0.7812, 0.5, 0.8438, 0.5, 0.8438, 0.75, 0.8125, 0.75, 0.8125, 0.5, 0.875, 0.5, 0.875, 0.75, 0.8438, 0.75, 0.8438, 0.5, 0.9062, 0.5, 0.9062, 0.75, 0.875, 0.75, 0.875, 0.5, 0.9375, 0.5, 0.9375, 0.75, 0.9062, 0.75, 0.9062, 0.5, 0.9688, 0.5, 0.9687, 0.75, 0.9375, 0.75, 0.9375, 0.5, 1.0, 0.5, 1.0, 0.75, 0.9687, 0.75, 0.9688, 0.5, 1.0, 0.0, 1.0, 0.25, 0.9687, 0.25, 0.9688, 0.0, 0.9688, 0.0, 0.9687, 0.25, 0.9375, 0.25, 0.9375, 0.0, 0.9375, 0.0, 0.9375, 0.25, 0.9062, 0.25, 0.9062, 0.0, 0.9062, 0.0, 0.9062, 0.25, 0.875, 0.25, 0.875, 0.0, 0.875, 0.0, 0.875, 0.25, 0.8438, 0.25, 0.8438, 0.0, 0.8438, 0.0, 0.8438, 0.25, 0.8125, 0.25, 0.8125, 0.0, 0.8125, 0.0, 0.8125, 0.25, 0.7812, 0.25, 0.7812, 0.0, 0.7812, 0.0, 0.7812, 0.25, 0.75, 0.25, 0.75, 0.0, 0.75, 0.0, 0.75, 0.25, 0.7188, 0.25, 0.7188, 0.0, 0.7188, 0.0, 0.7188, 0.25, 0.6875, 0.25, 0.6875, 0.0, 0.6875, 0.0, 0.6875, 0.25, 0.6562, 0.25, 0.6562, 0.0, 0.6562, 0.0, 0.6562, 0.25, 0.625, 0.25, 0.625, 0.0, 0.625, 0.0, 0.625, 0.25, 0.5938, 0.25, 0.5938, 0.0, 0.5938, 0.0, 0.5938, 0.25, 0.5625, 0.25, 0.5625, 0.0, 0.5625, 0.0, 0.5625, 0.25, 0.5312, 0.25, 0.5312, 0.0, 0.5312, 0.0, 0.5312, 0.25, 0.5, 0.25, 0.5, 0.0, 0.5, 0.0, 0.5, 0.25, 0.4687, 0.25, 0.4688, 0.0, 0.4688, 0.0, 0.4687, 0.25, 0.4375, 0.25, 0.4375, 0.0, 0.4375, 0.0, 0.4375, 0.25, 0.4062, 0.25, 0.4062, 0.0, 0.4062, 0.0, 0.4062, 0.25, 0.375, 0.25, 0.375, 0.0, 0.375, 0.0, 0.375, 0.25, 0.3438, 0.25, 0.3438, 0.0, 0.3438, 0.0, 0.3438, 0.25, 0.3125, 0.25, 0.3125, 0.0, 0.3125, 0.0, 0.3125, 0.25, 0.2812, 0.25, 0.2812, 0.0, 0.2812, 0.0, 0.2812, 0.25, 0.25, 0.25, 0.25, 0.0, 0.25, 0.0, 0.25, 0.25, 0.2187, 0.25, 0.2188, 0.0, 0.2188, 0.0, 0.2187, 0.25, 0.1875, 0.25, 0.1875, 0.0, 0.1875, 0.0, 0.1875, 0.25, 0.1562, 0.25, 0.1562, 0.0, 0.1562, 0.0, 0.1562, 0.25, 0.125, 0.25, 0.125, 0.0, 0.125, 0.0, 0.125, 0.25, 0.09375, 0.25, 0.09375, 0.0, 0.09375, 0.0, 0.09375, 0.25, 0.0625, 0.25, 0.0625, 0.0, 0.0625, 0.0, 0.0625, 0.25, 0.03125, 0.25, 0.03125, 0.0, 0.03125, 0.0, 0.03125, 0.25, 0.0, 0.25, 0.0, 0.0, 1.0, 0.75, 0.9687, 0.75, 0.9688, 1.0, 1.0, 1.0, 0.9687, 0.75, 0.9375, 0.75, 0.9375, 1.0, 0.9688, 1.0, 0.9375, 0.75, 0.9062, 0.75, 0.9062, 1.0, 0.9375, 1.0, 0.9062, 0.75, 0.875, 0.75, 0.875, 1.0, 0.9062, 1.0, 0.875, 0.75, 0.8438, 0.75, 0.8438, 1.0, 0.875, 1.0, 0.8438, 0.75, 0.8125, 0.75, 0.8125, 1.0, 0.8438, 1.0, 0.8125, 0.75, 0.7812, 0.75, 0.7812, 1.0, 0.8125, 1.0, 0.7812, 0.75, 0.75, 0.75, 0.75, 1.0, 0.7812, 1.0, 0.75, 0.75, 0.7188, 0.75, 0.7188, 1.0, 0.75, 1.0, 0.7188, 0.75, 0.6875, 0.75, 0.6875, 1.0, 0.7188, 1.0, 0.6875, 0.75, 0.6562, 0.75, 0.6562, 1.0, 0.6875, 1.0, 0.6562, 0.75, 0.625, 0.75, 0.625, 1.0, 0.6562, 1.0, 0.625, 0.75, 0.5938, 0.75, 0.5938, 1.0, 0.625, 1.0, 0.5938, 0.75, 0.5625, 0.75, 0.5625, 1.0, 0.5938, 1.0, 0.5625, 0.75, 0.5312, 0.75, 0.5312, 1.0, 0.5625, 1.0, 0.5312, 0.75, 0.5, 0.75, 0.5, 1.0, 0.5312, 1.0, 0.5, 0.75, 0.4687, 0.75, 0.4688, 1.0, 0.5, 1.0, 0.4687, 0.75, 0.4375, 0.75, 0.4375, 1.0, 0.4688, 1.0, 0.4375, 0.75, 0.4062, 0.75, 0.4062, 1.0, 0.4375, 1.0, 0.4062, 0.75, 0.375, 0.75, 0.375, 1.0, 0.4062, 1.0, 0.375, 0.75, 0.3438, 0.75, 0.3438, 1.0, 0.375, 1.0, 0.3438, 0.75, 0.3125, 0.75, 0.3125, 1.0, 0.3438, 1.0, 0.3125, 0.75, 0.2812, 0.75, 0.2812, 1.0, 0.3125, 1.0, 0.2812, 0.75, 0.25, 0.75, 0.25, 1.0, 0.2812, 1.0, 0.25, 0.75, 0.2187, 0.75, 0.2188, 1.0, 0.25, 1.0, 0.2187, 0.75, 0.1875, 0.75, 0.1875, 1.0, 0.2188, 1.0, 0.1875, 0.75, 0.1562, 0.75, 0.1562, 1.0, 0.1875, 1.0, 0.1562, 0.75, 0.125, 0.75, 0.125, 1.0, 0.1562, 1.0, 0.125, 0.75, 0.09375, 0.75, 0.09375, 1.0, 0.125, 1.0, 0.09375, 0.75, 0.0625, 0.75, 0.0625, 1.0, 0.09375, 1.0, 0.0625, 0.75, 0.03125, 0.75, 0.03125, 1.0, 0.0625, 1.0, 0.03125, 0.75, 0.0, 0.75, 0.0, 1.0, 0.03125, 1.0, 0.03125, 0.25, 0.0, 0.25, 0.0, 0.5, 0.03125, 0.5, 0.0625, 0.25, 0.03125, 0.25, 0.03125, 0.5, 0.0625, 0.5, 0.09375, 0.25, 0.0625, 0.25, 0.0625, 0.5, 0.09375, 0.5, 0.125, 0.25, 0.09375, 0.25, 0.09375, 0.5, 0.125, 0.5, 0.1562, 0.25, 0.125, 0.25, 0.125, 0.5, 0.1562, 0.5, 0.1875, 0.25, 0.1562, 0.25, 0.1562, 0.5, 0.1875, 0.5, 0.2187, 0.25, 0.1875, 0.25, 0.1875, 0.5, 0.2188, 0.5, 0.25, 0.25, 0.2187, 0.25, 0.2188, 0.5, 0.25, 0.5, 0.2812, 0.25, 0.25, 0.25, 0.25, 0.5, 0.2812, 0.5, 0.3125, 0.25, 0.2812, 0.25, 0.2812, 0.5, 0.3125, 0.5, 0.3438, 0.25, 0.3125, 0.25, 0.3125, 0.5, 0.3438, 0.5, 0.375, 0.25, 0.3438, 0.25, 0.3438, 0.5, 0.375, 0.5, 0.4062, 0.25, 0.375, 0.25, 0.375, 0.5, 0.4062, 0.5, 0.4375, 0.25, 0.4062, 0.25, 0.4062, 0.5, 0.4375, 0.5, 0.4687, 0.25, 0.4375, 0.25, 0.4375, 0.5, 0.4688, 0.5, 0.5, 0.25, 0.4687, 0.25, 0.4688, 0.5, 0.5, 0.5, 0.5312, 0.25, 0.5, 0.25, 0.5, 0.5, 0.5312, 0.5, 0.5625, 0.25, 0.5312, 0.25, 0.5312, 0.5, 0.5625, 0.5, 0.5938, 0.25, 0.5625, 0.25, 0.5625, 0.5, 0.5938, 0.5, 0.625, 0.25, 0.5938, 0.25, 0.5938, 0.5, 0.625, 0.5, 0.6562, 0.25, 0.625, 0.25, 0.625, 0.5, 0.6562, 0.5, 0.6875, 0.25, 0.6562, 0.25, 0.6562, 0.5, 0.6875, 0.5, 0.7188, 0.25, 0.6875, 0.25, 0.6875, 0.5, 0.7188, 0.5, 0.75, 0.25, 0.7188, 0.25, 0.7188, 0.5, 0.75, 0.5, 0.7812, 0.25, 0.75, 0.25, 0.75, 0.5, 0.7812, 0.5, 0.8125, 0.25, 0.7812, 0.25, 0.7812, 0.5, 0.8125, 0.5, 0.8438, 0.25, 0.8125, 0.25, 0.8125, 0.5, 0.8438, 0.5, 0.875, 0.25, 0.8438, 0.25, 0.8438, 0.5, 0.875, 0.5, 0.9062, 0.25, 0.875, 0.25, 0.875, 0.5, 0.9062, 0.5, 0.9375, 0.25, 0.9062, 0.25, 0.9062, 0.5, 0.9375, 0.5, 0.9687, 0.25, 0.9375, 0.25, 0.9375, 0.5, 0.9688, 0.5, 1.0, 0.25, 0.9687, 0.25, 0.9688, 0.5, 1.0, 0.5, 0.03125, 0.5, 0.0, 0.5, 0.0, 0.75, 0.03125, 0.75, 0.0625, 0.5, 0.03125, 0.5, 0.03125, 0.75, 0.0625, 0.75, 0.09375, 0.5, 0.0625, 0.5, 0.0625, 0.75, 0.09375, 0.75, 0.125, 0.5, 0.09375, 0.5, 0.09375, 0.75, 0.125, 0.75, 0.1562, 0.5, 0.125, 0.5, 0.125, 0.75, 0.1562, 0.75, 0.1875, 0.5, 0.1562, 0.5, 0.1562, 0.75, 0.1875, 0.75, 0.2188, 0.5, 0.1875, 0.5, 0.1875, 0.75, 0.2187, 0.75, 0.25, 0.5, 0.2188, 0.5, 0.2187, 0.75, 0.25, 0.75, 0.2812, 0.5, 0.25, 0.5, 0.25, 0.75, 0.2812, 0.75, 0.3125, 0.5, 0.2812, 0.5, 0.2812, 0.75, 0.3125, 0.75, 0.3438, 0.5, 0.3125, 0.5, 0.3125, 0.75, 0.3438, 0.75, 0.375, 0.5, 0.3438, 0.5, 0.3438, 0.75, 0.375, 0.75, 0.4062, 0.5, 0.375, 0.5, 0.375, 0.75, 0.4062, 0.75, 0.4375, 0.5, 0.4062, 0.5, 0.4062, 0.75, 0.4375, 0.75, 0.4688, 0.5, 0.4375, 0.5, 0.4375, 0.75, 0.4687, 0.75, 0.5, 0.5, 0.4688, 0.5, 0.4687, 0.75, 0.5, 0.75, 0.5312, 0.5, 0.5, 0.5, 0.5, 0.75, 0.5312, 0.75, 0.5625, 0.5, 0.5312, 0.5, 0.5312, 0.75, 0.5625, 0.75, 0.5938, 0.5, 0.5625, 0.5, 0.5625, 0.75, 0.5938, 0.75, 0.625, 0.5, 0.5938, 0.5, 0.5938, 0.75, 0.625, 0.75, 0.6562, 0.5, 0.625, 0.5, 0.625, 0.75, 0.6562, 0.75, 0.6875, 0.5, 0.6562, 0.5, 0.6562, 0.75, 0.6875, 0.75, 0.7188, 0.5, 0.6875, 0.5, 0.6875, 0.75, 0.7188, 0.75, 0.75, 0.5, 0.7188, 0.5, 0.7188, 0.75, 0.75, 0.75, 0.7812, 0.5, 0.75, 0.5, 0.75, 0.75, 0.7812, 0.75, 0.8125, 0.5, 0.7812, 0.5, 0.7812, 0.75, 0.8125, 0.75, 0.8438, 0.5, 0.8125, 0.5, 0.8125, 0.75, 0.8438, 0.75, 0.875, 0.5, 0.8438, 0.5, 0.8438, 0.75, 0.875, 0.75, 0.9062, 0.5, 0.875, 0.5, 0.875, 0.75, 0.9062, 0.75, 0.9375, 0.5, 0.9062, 0.5, 0.9062, 0.75, 0.9375, 0.75, 0.9688, 0.5, 0.9375, 0.5, 0.9375, 0.75, 0.9687, 0.75, 1.0, 0.5, 0.9688, 0.5, 0.9687, 0.75, 1.0, 0.75, 1.0, 0.0, 0.9688, 0.0, 0.9687, 0.25, 1.0, 0.25, 0.9688, 0.0, 0.9375, 0.0, 0.9375, 0.25, 0.9687, 0.25, 0.9375, 0.0, 0.9062, 0.0, 0.9062, 0.25, 0.9375, 0.25, 0.9062, 0.0, 0.875, 0.0, 0.875, 0.25, 0.9062, 0.25, 0.875, 0.0, 0.8438, 0.0, 0.8438, 0.25, 0.875, 0.25, 0.8438, 0.0, 0.8125, 0.0, 0.8125, 0.25, 0.8438, 0.25, 0.8125, 0.0, 0.7812, 0.0, 0.7812, 0.25, 0.8125, 0.25, 0.7812, 0.0, 0.75, 0.0, 0.75, 0.25, 0.7812, 0.25, 0.75, 0.0, 0.7188, 0.0, 0.7188, 0.25, 0.75, 0.25, 0.7188, 0.0, 0.6875, 0.0, 0.6875, 0.25, 0.7188, 0.25, 0.6875, 0.0, 0.6562, 0.0, 0.6562, 0.25, 0.6875, 0.25, 0.6562, 0.0, 0.625, 0.0, 0.625, 0.25, 0.6562, 0.25, 0.625, 0.0, 0.5938, 0.0, 0.5938, 0.25, 0.625, 0.25, 0.5938, 0.0, 0.5625, 0.0, 0.5625, 0.25, 0.5938, 0.25, 0.5625, 0.0, 0.5312, 0.0, 0.5312, 0.25, 0.5625, 0.25, 0.5312, 0.0, 0.5, 0.0, 0.5, 0.25, 0.5312, 0.25, 0.5, 0.0, 0.4688, 0.0, 0.4687, 0.25, 0.5, 0.25, 0.4688, 0.0, 0.4375, 0.0, 0.4375, 0.25, 0.4687, 0.25, 0.4375, 0.0, 0.4062, 0.0, 0.4062, 0.25, 0.4375, 0.25, 0.4062, 0.0, 0.375, 0.0, 0.375, 0.25, 0.4062, 0.25, 0.375, 0.0, 0.3438, 0.0, 0.3438, 0.25, 0.375, 0.25, 0.3438, 0.0, 0.3125, 0.0, 0.3125, 0.25, 0.3438, 0.25, 0.3125, 0.0, 0.2812, 0.0, 0.2812, 0.25, 0.3125, 0.25, 0.2812, 0.0, 0.25, 0.0, 0.25, 0.25, 0.2812, 0.25, 0.25, 0.0, 0.2188, 0.0, 0.2187, 0.25, 0.25, 0.25, 0.2188, 0.0, 0.1875, 0.0, 0.1875, 0.25, 0.2187, 0.25, 0.1875, 0.0, 0.1562, 0.0, 0.1562, 0.25, 0.1875, 0.25, 0.1562, 0.0, 0.125, 0.0, 0.125, 0.25, 0.1562, 0.25, 0.125, 0.0, 0.09375, 0.0, 0.09375, 0.25, 0.125, 0.25, 0.09375, 0.0, 0.0625, 0.0, 0.0625, 0.25, 0.09375, 0.25, 0.0625, 0.0, 0.03125, 0.0, 0.03125, 0.25, 0.0625, 0.25, 0.03125, 0.0, 0.0, 0.0, 0.0, 0.25, 0.03125, 0.25])
me_cylinder.use_remesh_fix_poles = True
me_cylinder.use_remesh_preserve_attributes = False
me_cylinder.use_mirror_vertex_groups = False
me_cylinder.update()
me_plane_002 = bpy.data.meshes.new('Plane.002')
me_plane_002.from_pydata([(-1.0, -1.0, 0.0), (1.0, -1.0, 0.0), (-1.0, 1.0, 0.0), (1.0, 1.0, 0.0)], [], [(0, 1, 3, 2)])
_uv = me_plane_002.uv_layers.new(name='UVMap')
_uv.uv.foreach_set('vector', [0.0, 0.0, 1.0, 0.0, 1.0, 1.0, 0.0, 1.0])
me_plane_002.use_remesh_fix_poles = True
me_plane_002.use_remesh_preserve_attributes = False
me_plane_002.use_mirror_vertex_groups = False
me_plane_002.update()
me_cylinder_001 = bpy.data.meshes.new('Cylinder.001')
me_cylinder_001.from_pydata([(-1.187e-07, 1.0, 0.1182), (0.0, 0.0, 0.0), (0.1951, 0.9808, 0.1182), (4.657e-10, 0.0, 0.0), (0.3827, 0.9239, 0.1182), (4.657e-10, 0.0, 0.0), (0.5556, 0.8315, 0.1182), (4.657e-10, 0.0, 0.0), (0.7071, 0.7071, 0.1182), (4.657e-10, 0.0, 0.0), (0.8315, 0.5556, 0.1182), (4.657e-10, 0.0, 0.0), (0.9239, 0.3827, 0.1182), (4.657e-10, 0.0, 0.0), (0.9808, 0.1951, 0.1182), (4.657e-10, -1.49e-08, 0.0), (1.0, -2.225e-07, 0.1182), (4.657e-10, -1.304e-08, 0.0), (0.9808, -0.1951, 0.1182), (4.657e-10, -1.49e-08, 0.0), (0.9239, -0.3827, 0.1182), (4.657e-10, 0.0, 0.0), (0.8315, -0.5556, 0.1182), (4.657e-10, 0.0, 0.0), (0.7071, -0.7071, 0.1182), (4.657e-10, 0.0, 0.0), (0.5556, -0.8315, 0.1182), (4.657e-10, 0.0, 0.0), (0.3827, -0.9239, 0.1182), (4.657e-10, 0.0, 0.0), (0.1951, -0.9808, 0.1182), (4.657e-10, 0.0, 0.0), (-4.446e-07, -1.0, 0.1182), (0.0, -5.96e-08, 0.0), (-0.1951, -0.9808, 0.1182), (4.657e-10, 0.0, 0.0), (-0.3827, -0.9239, 0.1182), (4.657e-10, 0.0, 0.0), (-0.5556, -0.8315, 0.1182), (4.657e-10, 0.0, 0.0), (-0.7071, -0.7071, 0.1182), (4.657e-10, 0.0, 0.0), (-0.8315, -0.5556, 0.1182), (4.657e-10, 0.0, 0.0), (-0.9239, -0.3827, 0.1182), (4.657e-10, 0.0, 0.0), (-0.9808, -0.1951, 0.1182), (4.657e-10, -1.49e-08, 0.0), (-1.0, 6.676e-07, 0.1182), (4.657e-10, -1.304e-08, 0.0), (-0.9808, 0.1951, 0.1182), (4.657e-10, -1.49e-08, 0.0), (-0.9239, 0.3827, 0.1182), (4.657e-10, 0.0, 0.0), (-0.8315, 0.5556, 0.1182), (4.657e-10, 0.0, 0.0), (-0.7071, 0.7071, 0.1182), (4.657e-10, 0.0, 0.0), (-0.5556, 0.8315, 0.1182), (4.657e-10, 0.0, 0.0), (-0.3827, 0.9239, 0.1182), (4.657e-10, 0.0, 0.0), (-0.1951, 0.9808, 0.1182), (4.657e-10, 0.0, 0.0), (-7.916e-08, 0.6667, 0.03337), (-3.958e-08, 0.3333, 0.0), (0.06503, 0.3269, 0.0), (0.1301, 0.6539, 0.03337), (0.1276, 0.308, 0.0), (0.2551, 0.6159, 0.03337), (0.1852, 0.2772, 0.0), (0.3704, 0.5543, 0.03337), (0.2357, 0.2357, 0.0), (0.4714, 0.4714, 0.03337), (0.2772, 0.1852, 0.0), (0.5543, 0.3704, 0.03337), (0.308, 0.1276, 0.0), (0.6159, 0.2551, 0.03337), (0.3269, 0.06503, 0.0), (0.6539, 0.1301, 0.03337), (0.3333, -8.287e-08, 0.0), (0.6667, -1.527e-07, 0.03337), (0.3269, -0.06503, 0.0), (0.6539, -0.1301, 0.03337), (0.308, -0.1276, 0.0), (0.6159, -0.2551, 0.03337), (0.2772, -0.1852, 0.0), (0.5543, -0.3704, 0.03337), (0.2357, -0.2357, 0.0), (0.4714, -0.4714, 0.03337), (0.1852, -0.2772, 0.0), (0.3704, -0.5543, 0.03337), (0.1276, -0.308, 0.0), (0.2551, -0.6159, 0.03337), (0.06503, -0.3269, 0.0), (0.1301, -0.6539, 0.03337), (-1.482e-07, -0.3333, 0.0), (-2.964e-07, -0.6667, 0.03337), (-0.06503, -0.3269, 0.0), (-0.1301, -0.6539, 0.03337), (-0.1276, -0.308, 0.0), (-0.2551, -0.6159, 0.03337), (-0.1852, -0.2772, 0.0), (-0.3704, -0.5543, 0.03337), (-0.2357, -0.2357, 0.0), (-0.4714, -0.4714, 0.03337), (-0.2772, -0.1852, 0.0), (-0.5543, -0.3704, 0.03337), (-0.308, -0.1276, 0.0), (-0.6159, -0.2551, 0.03337), (-0.3269, -0.06503, 0.0), (-0.6539, -0.1301, 0.03337), (-0.3333, 2.138e-07, 0.0), (-0.6667, 4.407e-07, 0.03337), (-0.3269, 0.06503, 0.0), (-0.6539, 0.1301, 0.03337), (-0.308, 0.1276, 0.0), (-0.6159, 0.2551, 0.03337), (-0.2772, 0.1852, 0.0), (-0.5543, 0.3704, 0.03337), (-0.2357, 0.2357, 0.0), (-0.4714, 0.4714, 0.03337), (-0.1852, 0.2772, 0.0), (-0.3704, 0.5543, 0.03337), (-0.1276, 0.308, 0.0), (-0.2551, 0.6159, 0.03337), (-0.06503, 0.3269, 0.0), (-0.1301, 0.6539, 0.03337)], [], [(65, 1, 3, 66), (66, 3, 5, 68), (68, 5, 7, 70), (70, 7, 9, 72), (72, 9, 11, 74), (74, 11, 13, 76), (76, 13, 15, 78), (78, 15, 17, 80), (80, 17, 19, 82), (82, 19, 21, 84), (84, 21, 23, 86), (86, 23, 25, 88), (88, 25, 27, 90), (90, 27, 29, 92), (92, 29, 31, 94), (94, 31, 33, 96), (96, 33, 35, 98), (98, 35, 37, 100), (100, 37, 39, 102), (102, 39, 41, 104), (104, 41, 43, 106), (106, 43, 45, 108), (108, 45, 47, 110), (110, 47, 49, 112), (112, 49, 51, 114), (114, 51, 53, 116), (116, 53, 55, 118), (118, 55, 57, 120), (120, 57, 59, 122), (122, 59, 61, 124), (124, 61, 63, 126), (126, 63, 1, 65), (62, 127, 64, 0), (127, 126, 65, 64), (60, 125, 127, 62), (125, 124, 126, 127), (58, 123, 125, 60), (123, 122, 124, 125), (56, 121, 123, 58), (121, 120, 122, 123), (54, 119, 121, 56), (119, 118, 120, 121), (52, 117, 119, 54), (117, 116, 118, 119), (50, 115, 117, 52), (115, 114, 116, 117), (48, 113, 115, 50), (113, 112, 114, 115), (46, 111, 113, 48), (111, 110, 112, 113), (44, 109, 111, 46), (109, 108, 110, 111), (42, 107, 109, 44), (107, 106, 108, 109), (40, 105, 107, 42), (105, 104, 106, 107), (38, 103, 105, 40), (103, 102, 104, 105), (36, 101, 103, 38), (101, 100, 102, 103), (34, 99, 101, 36), (99, 98, 100, 101), (32, 97, 99, 34), (97, 96, 98, 99), (30, 95, 97, 32), (95, 94, 96, 97), (28, 93, 95, 30), (93, 92, 94, 95), (26, 91, 93, 28), (91, 90, 92, 93), (24, 89, 91, 26), (89, 88, 90, 91), (22, 87, 89, 24), (87, 86, 88, 89), (20, 85, 87, 22), (85, 84, 86, 87), (18, 83, 85, 20), (83, 82, 84, 85), (16, 81, 83, 18), (81, 80, 82, 83), (14, 79, 81, 16), (79, 78, 80, 81), (12, 77, 79, 14), (77, 76, 78, 79), (10, 75, 77, 12), (75, 74, 76, 77), (8, 73, 75, 10), (73, 72, 74, 75), (6, 71, 73, 8), (71, 70, 72, 73), (4, 69, 71, 6), (69, 68, 70, 71), (2, 67, 69, 4), (67, 66, 68, 69), (0, 64, 67, 2), (64, 65, 66, 67)])
_uv = me_cylinder_001.uv_layers.new(name='UVMap')
_uv.uv.foreach_set('vector', [0.0, 0.3333, 0.0, 0.0, 0.03125, 0.0, 0.03125, 0.3333, 0.03125, 0.3333, 0.03125, 0.0, 0.0625, 0.0, 0.0625, 0.3333, 0.0625, 0.3333, 0.0625, 0.0, 0.09375, 0.0, 0.09375, 0.3333, 0.09375, 0.3333, 0.09375, 0.0, 0.125, 0.0, 0.125, 0.3333, 0.125, 0.3333, 0.125, 0.0, 0.1562, 0.0, 0.1562, 0.3333, 0.1562, 0.3333, 0.1562, 0.0, 0.1875, 0.0, 0.1875, 0.3333, 0.1875, 0.3333, 0.1875, 0.0, 0.2188, 0.0, 0.2188, 0.3333, 0.2188, 0.3333, 0.2188, 0.0, 0.25, 0.0, 0.25, 0.3333, 0.25, 0.3333, 0.25, 0.0, 0.2812, 0.0, 0.2812, 0.3333, 0.2812, 0.3333, 0.2812, 0.0, 0.3125, 0.0, 0.3125, 0.3333, 0.3125, 0.3333, 0.3125, 0.0, 0.3437, 0.0, 0.3437, 0.3333, 0.3437, 0.3333, 0.3437, 0.0, 0.375, 0.0, 0.375, 0.3333, 0.375, 0.3333, 0.375, 0.0, 0.4062, 0.0, 0.4062, 0.3333, 0.4062, 0.3333, 0.4062, 0.0, 0.4375, 0.0, 0.4375, 0.3333, 0.4375, 0.3333, 0.4375, 0.0, 0.4687, 0.0, 0.4687, 0.3333, 0.4687, 0.3333, 0.4687, 0.0, 0.5, 0.0, 0.5, 0.3333, 0.5, 0.3333, 0.5, 0.0, 0.5312, 0.0, 0.5312, 0.3333, 0.5312, 0.3333, 0.5312, 0.0, 0.5625, 0.0, 0.5625, 0.3333, 0.5625, 0.3333, 0.5625, 0.0, 0.5937, 0.0, 0.5938, 0.3333, 0.5938, 0.3333, 0.5937, 0.0, 0.625, 0.0, 0.625, 0.3333, 0.625, 0.3333, 0.625, 0.0, 0.6562, 0.0, 0.6562, 0.3333, 0.6562, 0.3333, 0.6562, 0.0, 0.6875, 0.0, 0.6875, 0.3333, 0.6875, 0.3333, 0.6875, 0.0, 0.7187, 0.0, 0.7187, 0.3333, 0.7187, 0.3333, 0.7187, 0.0, 0.75, 0.0, 0.75, 0.3333, 0.75, 0.3333, 0.75, 0.0, 0.7812, 0.0, 0.7812, 0.3333, 0.7812, 0.3333, 0.7812, 0.0, 0.8125, 0.0, 0.8125, 0.3333, 0.8125, 0.3333, 0.8125, 0.0, 0.8438, 0.0, 0.8437, 0.3333, 0.8437, 0.3333, 0.8438, 0.0, 0.875, 0.0, 0.875, 0.3333, 0.875, 0.3333, 0.875, 0.0, 0.9062, 0.0, 0.9062, 0.3333, 0.9062, 0.3333, 0.9062, 0.0, 0.9375, 0.0, 0.9375, 0.3333, 0.9375, 0.3333, 0.9375, 0.0, 0.9688, 0.0, 0.9688, 0.3333, 0.9688, 0.3333, 0.9688, 0.0, 1.0, 0.0, 1.0, 0.3333, 0.9688, 1.0, 0.9688, 0.6667, 1.0, 0.6667, 1.0, 1.0, 0.9688, 0.6667, 0.9688, 0.3333, 1.0, 0.3333, 1.0, 0.6667, 0.9375, 1.0, 0.9375, 0.6667, 0.9688, 0.6667, 0.9688, 1.0, 0.9375, 0.6667, 0.9375, 0.3333, 0.9688, 0.3333, 0.9688, 0.6667, 0.9062, 1.0, 0.9063, 0.6667, 0.9375, 0.6667, 0.9375, 1.0, 0.9063, 0.6667, 0.9062, 0.3333, 0.9375, 0.3333, 0.9375, 0.6667, 0.875, 1.0, 0.875, 0.6667, 0.9063, 0.6667, 0.9062, 1.0, 0.875, 0.6667, 0.875, 0.3333, 0.9062, 0.3333, 0.9063, 0.6667, 0.8438, 1.0, 0.8438, 0.6667, 0.875, 0.6667, 0.875, 1.0, 0.8438, 0.6667, 0.8437, 0.3333, 0.875, 0.3333, 0.875, 0.6667, 0.8125, 1.0, 0.8125, 0.6667, 0.8438, 0.6667, 0.8438, 1.0, 0.8125, 0.6667, 0.8125, 0.3333, 0.8437, 0.3333, 0.8438, 0.6667, 0.7812, 1.0, 0.7812, 0.6667, 0.8125, 0.6667, 0.8125, 1.0, 0.7812, 0.6667, 0.7812, 0.3333, 0.8125, 0.3333, 0.8125, 0.6667, 0.75, 1.0, 0.75, 0.6667, 0.7812, 0.6667, 0.7812, 1.0, 0.75, 0.6667, 0.75, 0.3333, 0.7812, 0.3333, 0.7812, 0.6667, 0.7188, 1.0, 0.7188, 0.6667, 0.75, 0.6667, 0.75, 1.0, 0.7188, 0.6667, 0.7187, 0.3333, 0.75, 0.3333, 0.75, 0.6667, 0.6875, 1.0, 0.6875, 0.6667, 0.7188, 0.6667, 0.7188, 1.0, 0.6875, 0.6667, 0.6875, 0.3333, 0.7187, 0.3333, 0.7188, 0.6667, 0.6563, 1.0, 0.6562, 0.6667, 0.6875, 0.6667, 0.6875, 1.0, 0.6562, 0.6667, 0.6562, 0.3333, 0.6875, 0.3333, 0.6875, 0.6667, 0.625, 1.0, 0.625, 0.6667, 0.6562, 0.6667, 0.6563, 1.0, 0.625, 0.6667, 0.625, 0.3333, 0.6562, 0.3333, 0.6562, 0.6667, 0.5938, 1.0, 0.5937, 0.6667, 0.625, 0.6667, 0.625, 1.0, 0.5937, 0.6667, 0.5938, 0.3333, 0.625, 0.3333, 0.625, 0.6667, 0.5625, 1.0, 0.5625, 0.6667, 0.5937, 0.6667, 0.5938, 1.0, 0.5625, 0.6667, 0.5625, 0.3333, 0.5938, 0.3333, 0.5937, 0.6667, 0.5313, 1.0, 0.5312, 0.6667, 0.5625, 0.6667, 0.5625, 1.0, 0.5312, 0.6667, 0.5312, 0.3333, 0.5625, 0.3333, 0.5625, 0.6667, 0.5, 1.0, 0.5, 0.6667, 0.5312, 0.6667, 0.5313, 1.0, 0.5, 0.6667, 0.5, 0.3333, 0.5312, 0.3333, 0.5312, 0.6667, 0.4688, 1.0, 0.4688, 0.6667, 0.5, 0.6667, 0.5, 1.0, 0.4688, 0.6667, 0.4687, 0.3333, 0.5, 0.3333, 0.5, 0.6667, 0.4375, 1.0, 0.4375, 0.6667, 0.4688, 0.6667, 0.4688, 1.0, 0.4375, 0.6667, 0.4375, 0.3333, 0.4687, 0.3333, 0.4688, 0.6667, 0.4063, 1.0, 0.4062, 0.6667, 0.4375, 0.6667, 0.4375, 1.0, 0.4062, 0.6667, 0.4062, 0.3333, 0.4375, 0.3333, 0.4375, 0.6667, 0.375, 1.0, 0.375, 0.6667, 0.4062, 0.6667, 0.4063, 1.0, 0.375, 0.6667, 0.375, 0.3333, 0.4062, 0.3333, 0.4062, 0.6667, 0.3438, 1.0, 0.3437, 0.6667, 0.375, 0.6667, 0.375, 1.0, 0.3437, 0.6667, 0.3437, 0.3333, 0.375, 0.3333, 0.375, 0.6667, 0.3125, 1.0, 0.3125, 0.6667, 0.3437, 0.6667, 0.3438, 1.0, 0.3125, 0.6667, 0.3125, 0.3333, 0.3437, 0.3333, 0.3437, 0.6667, 0.2813, 1.0, 0.2812, 0.6667, 0.3125, 0.6667, 0.3125, 1.0, 0.2812, 0.6667, 0.2812, 0.3333, 0.3125, 0.3333, 0.3125, 0.6667, 0.25, 1.0, 0.25, 0.6667, 0.2812, 0.6667, 0.2813, 1.0, 0.25, 0.6667, 0.25, 0.3333, 0.2812, 0.3333, 0.2812, 0.6667, 0.2188, 1.0, 0.2187, 0.6667, 0.25, 0.6667, 0.25, 1.0, 0.2187, 0.6667, 0.2188, 0.3333, 0.25, 0.3333, 0.25, 0.6667, 0.1875, 1.0, 0.1875, 0.6667, 0.2187, 0.6667, 0.2188, 1.0, 0.1875, 0.6667, 0.1875, 0.3333, 0.2188, 0.3333, 0.2187, 0.6667, 0.1562, 1.0, 0.1562, 0.6667, 0.1875, 0.6667, 0.1875, 1.0, 0.1562, 0.6667, 0.1562, 0.3333, 0.1875, 0.3333, 0.1875, 0.6667, 0.125, 1.0, 0.125, 0.6667, 0.1562, 0.6667, 0.1562, 1.0, 0.125, 0.6667, 0.125, 0.3333, 0.1562, 0.3333, 0.1562, 0.6667, 0.09375, 1.0, 0.09375, 0.6667, 0.125, 0.6667, 0.125, 1.0, 0.09375, 0.6667, 0.09375, 0.3333, 0.125, 0.3333, 0.125, 0.6667, 0.0625, 1.0, 0.0625, 0.6667, 0.09375, 0.6667, 0.09375, 1.0, 0.0625, 0.6667, 0.0625, 0.3333, 0.09375, 0.3333, 0.09375, 0.6667, 0.03125, 1.0, 0.03125, 0.6667, 0.0625, 0.6667, 0.0625, 1.0, 0.03125, 0.6667, 0.03125, 0.3333, 0.0625, 0.3333, 0.0625, 0.6667, 0.0, 1.0, 0.0, 0.6667, 0.03125, 0.6667, 0.03125, 1.0, 0.0, 0.6667, 0.0, 0.3333, 0.03125, 0.3333, 0.03125, 0.6667])
me_cylinder_001.use_remesh_fix_poles = True
me_cylinder_001.use_remesh_preserve_attributes = False
me_cylinder_001.use_mirror_vertex_groups = False
me_cylinder_001.update()
me_debrie_shard_005 = bpy.data.meshes.new('Debrie_shard.005')
me_debrie_shard_005.from_pydata([(-0.191, 0.09314, -0.02824), (0.005778, 0.2246, -0.1243), (0.05505, 0.1454, -0.1421), (0.02984, -0.2115, -0.1108), (-0.1929, 0.07553, 0.01071), (0.1107, 0.2655, -0.1074), (0.07343, -0.2239, -0.06706), (-0.033, -0.2533, -0.08008), (-0.03108, -0.2533, -0.08095), (0.06323, 0.1326, 0.1515), (-0.1209, -0.1696, 0.14), (0.1581, 0.2679, -0.06239), (0.1683, 0.1721, -0.03776), (0.007287, -0.2533, -0.09825), (0.06221, -0.2533, -0.05457), (-0.03358, -0.2533, -0.07763), (0.03195, 0.1147, 0.1596), (0.09812, 0.07474, 0.1192), (0.03378, -0.2533, 0.04508), (-0.07504, -0.2533, 0.09529), (0.03263, -0.2533, 0.04911), (0.03062, -0.2533, 0.04997)], [], [(1, 2, 3, 8, 7, 0), (9, 11, 5, 1, 0, 4, 16), (1, 5, 2), (3, 2, 5, 11, 12, 6), (13, 3, 6, 14), (15, 10, 4, 0, 7), (8, 3, 13), (10, 16, 4), (12, 17, 20, 18, 6), (14, 6, 18), (19, 10, 15), (9, 17, 12, 11), (20, 17, 9, 16, 10, 21), (21, 10, 19), (15, 7, 8, 13, 14, 18, 20, 21, 19)])
_uv = me_debrie_shard_005.uv_layers.new(name='UVMap')
_uv.uv.foreach_set('vector', [0.01337, 0.4397, 0.0, 0.3432, 0.191, 0.02805, 0.2722, 0.01923, 0.2742, 0.02016, 0.2742, 0.4144, 0.7777, 0.6435, 0.5011, 0.6239, 0.4875, 0.5582, 0.54, 0.4539, 0.7663, 0.3217, 0.8065, 0.3393, 0.8065, 0.6189, 0.2742, 0.08502, 0.3543, 0.0, 0.3543, 0.1404, 0.3578, 0.833, 0.2742, 0.4741, 0.3115, 0.3387, 0.3764, 0.3217, 0.4223, 0.4128, 0.4223, 0.8317, 0.7421, 0.2129, 0.7421, 0.2632, 0.6776, 0.2616, 0.6716, 0.2274, 0.8822, 0.3937, 0.6714, 0.2493, 0.842, 0.01008, 0.8847, 0.0, 0.8847, 0.3942, 0.2722, 0.01923, 0.191, 0.02805, 0.2332, 0.0006558, 1.005, 0.0, 1.005, 0.3318, 0.7718, 0.1782, 0.1752, 0.8906, 0.0, 0.7886, 0.04892, 0.4414, 0.05322, 0.4413, 0.1752, 0.4718, 0.1595, 0.4408, 0.1752, 0.4718, 0.05322, 0.4413, 0.7045, 0.3522, 0.6714, 0.2493, 0.8822, 0.3937, 0.7548, 0.5991, 0.6786, 0.59, 0.6767, 0.3873, 0.7548, 0.3217, 1.041, 0.3342, 1.041, 0.6848, 0.9894, 0.7417, 0.9586, 0.7197, 0.8518, 0.4055, 1.039, 0.334, 1.039, 0.334, 0.8518, 0.4055, 0.9214, 0.3227, 0.0, 0.0, 0.0, 0.0, 0.0, 0.0, 0.0, 0.0, 0.0, 0.0, 0.0, 0.0, 0.0, 0.0, 0.0, 0.0, 0.0, 0.0])
me_debrie_shard_005.materials.append(mat_debrie_outer)
me_debrie_shard_005.materials.append(mat_debrie_inner)
me_debrie_shard_005.use_remesh_preserve_volume = False
me_debrie_shard_005.use_remesh_preserve_attributes = False
me_debrie_shard_005.use_mirror_vertex_groups = False
me_debrie_shard_005.update()
me_cylinder_002 = bpy.data.meshes.new('Cylinder.002')
me_cylinder_002.from_pydata([(-1.08e-07, 1.0, -2.0), (-1.08e-07, 1.0, -1.192e-07), (0.1951, 0.9808, -2.0), (0.1951, 0.9808, -1.192e-07), (0.3827, 0.9239, -2.0), (0.3827, 0.9239, -1.192e-07), (0.5556, 0.8315, -2.0), (0.5556, 0.8315, -1.192e-07), (0.7071, 0.7071, -2.0), (0.7071, 0.7071, -1.192e-07), (0.8315, 0.5556, -2.0), (0.8315, 0.5556, -1.192e-07), (0.9239, 0.3827, -2.0), (0.9239, 0.3827, -1.192e-07), (0.9808, 0.1951, -2.0), (0.9808, 0.1951, -1.192e-07), (1.0, -2.746e-07, -2.0), (1.0, -2.746e-07, -1.192e-07), (0.9808, -0.1951, -2.0), (0.9808, -0.1951, -1.192e-07), (0.9239, -0.3827, -2.0), (0.9239, -0.3827, -1.192e-07), (0.8315, -0.5556, -2.0), (0.8315, -0.5556, -1.192e-07), (0.7071, -0.7071, -2.0), (0.7071, -0.7071, -1.192e-07), (0.5556, -0.8315, -2.0), (0.5556, -0.8315, -1.192e-07), (0.3827, -0.9239, -2.0), (0.3827, -0.9239, -1.192e-07), (0.1951, -0.9808, -2.0), (0.1951, -0.9808, -1.192e-07), (-4.339e-07, -1.0, -2.0), (-4.339e-07, -1.0, -1.192e-07), (-0.1951, -0.9808, -2.0), (-0.1951, -0.9808, -1.192e-07), (-0.3827, -0.9239, -2.0), (-0.3827, -0.9239, -1.192e-07), (-0.5556, -0.8315, -2.0), (-0.5556, -0.8315, -1.192e-07), (-0.7071, -0.7071, -2.0), (-0.7071, -0.7071, -1.192e-07), (-0.8315, -0.5556, -2.0), (-0.8315, -0.5556, -1.192e-07), (-0.9239, -0.3827, -2.0), (-0.9239, -0.3827, -1.192e-07), (-0.9808, -0.1951, -2.0), (-0.9808, -0.1951, -1.192e-07), (-1.0, 6.155e-07, -2.0), (-1.0, 6.155e-07, -1.192e-07), (-0.9808, 0.1951, -2.0), (-0.9808, 0.1951, -1.192e-07), (-0.9239, 0.3827, -2.0), (-0.9239, 0.3827, -1.192e-07), (-0.8315, 0.5556, -2.0), (-0.8315, 0.5556, -1.192e-07), (-0.7071, 0.7071, -2.0), (-0.7071, 0.7071, -1.192e-07), (-0.5556, 0.8315, -2.0), (-0.5556, 0.8315, -1.192e-07), (-0.3827, 0.9239, -2.0), (-0.3827, 0.9239, -1.192e-07), (-0.1951, 0.9808, -2.0), (-0.1951, 0.9808, -1.192e-07), (-1.08e-07, 1.0, -2.0), (-1.08e-07, 1.0, -1.192e-07), (0.1951, 0.9808, -2.0), (0.1951, 0.9808, -1.192e-07), (0.3827, 0.9239, -2.0), (0.3827, 0.9239, -1.192e-07), (0.5556, 0.8315, -2.0), (0.5556, 0.8315, -1.192e-07), (0.7071, 0.7071, -2.0), (0.7071, 0.7071, -1.192e-07), (0.8315, 0.5556, -2.0), (0.8315, 0.5556, -1.192e-07), (0.9239, 0.3827, -2.0), (0.9239, 0.3827, -1.192e-07), (0.9808, 0.1951, -2.0), (0.9808, 0.1951, -1.192e-07), (1.0, -2.746e-07, -2.0), (1.0, -2.746e-07, -1.192e-07), (0.9808, -0.1951, -2.0), (0.9808, -0.1951, -1.192e-07), (0.9239, -0.3827, -2.0), (0.9239, -0.3827, -1.192e-07), (0.8315, -0.5556, -2.0), (0.8315, -0.5556, -1.192e-07), (0.7071, -0.7071, -2.0), (0.7071, -0.7071, -1.192e-07), (0.5556, -0.8315, -2.0), (0.5556, -0.8315, -1.192e-07), (0.3827, -0.9239, -2.0), (0.3827, -0.9239, -1.192e-07), (0.1951, -0.9808, -2.0), (0.1951, -0.9808, -1.192e-07), (-4.339e-07, -1.0, -2.0), (-4.339e-07, -1.0, -1.192e-07), (-0.1951, -0.9808, -2.0), (-0.1951, -0.9808, -1.192e-07), (-0.3827, -0.9239, -2.0), (-0.3827, -0.9239, -1.192e-07), (-0.5556, -0.8315, -2.0), (-0.5556, -0.8315, -1.192e-07), (-0.7071, -0.7071, -2.0), (-0.7071, -0.7071, -1.192e-07), (-0.8315, -0.5556, -2.0), (-0.8315, -0.5556, -1.192e-07), (-0.9239, -0.3827, -2.0), (-0.9239, -0.3827, -1.192e-07), (-0.9808, -0.1951, -2.0), (-0.9808, -0.1951, -1.192e-07), (-1.0, 6.155e-07, -2.0), (-1.0, 6.155e-07, -1.192e-07), (-0.9808, 0.1951, -2.0), (-0.9808, 0.1951, -1.192e-07), (-0.9239, 0.3827, -2.0), (-0.9239, 0.3827, -1.192e-07), (-0.8315, 0.5556, -2.0), (-0.8315, 0.5556, -1.192e-07), (-0.7071, 0.7071, -2.0), (-0.7071, 0.7071, -1.192e-07), (-0.5556, 0.8315, -2.0), (-0.5556, 0.8315, -1.192e-07), (-0.3827, 0.9239, -2.0), (-0.3827, 0.9239, -1.192e-07), (-0.1951, 0.9808, -2.0), (-0.1951, 0.9808, -1.192e-07)], [], [(0, 1, 3, 2), (2, 3, 5, 4), (4, 5, 7, 6), (6, 7, 9, 8), (8, 9, 11, 10), (10, 11, 13, 12), (12, 13, 15, 14), (14, 15, 17, 16), (16, 17, 19, 18), (18, 19, 21, 20), (20, 21, 23, 22), (22, 23, 25, 24), (24, 25, 27, 26), (26, 27, 29, 28), (28, 29, 31, 30), (30, 31, 33, 32), (32, 33, 35, 34), (34, 35, 37, 36), (36, 37, 39, 38), (38, 39, 41, 40), (40, 41, 43, 42), (42, 43, 45, 44), (44, 45, 47, 46), (46, 47, 49, 48), (48, 49, 51, 50), (50, 51, 53, 52), (52, 53, 55, 54), (54, 55, 57, 56), (56, 57, 59, 58), (58, 59, 61, 60), (60, 61, 63, 62), (62, 63, 1, 0), (64, 66, 67, 65), (66, 68, 69, 67), (68, 70, 71, 69), (70, 72, 73, 71), (72, 74, 75, 73), (74, 76, 77, 75), (76, 78, 79, 77), (78, 80, 81, 79), (80, 82, 83, 81), (82, 84, 85, 83), (84, 86, 87, 85), (86, 88, 89, 87), (88, 90, 91, 89), (90, 92, 93, 91), (92, 94, 95, 93), (94, 96, 97, 95), (96, 98, 99, 97), (98, 100, 101, 99), (100, 102, 103, 101), (102, 104, 105, 103), (104, 106, 107, 105), (106, 108, 109, 107), (108, 110, 111, 109), (110, 112, 113, 111), (112, 114, 115, 113), (114, 116, 117, 115), (116, 118, 119, 117), (118, 120, 121, 119), (120, 122, 123, 121), (122, 124, 125, 123), (124, 126, 127, 125), (126, 64, 65, 127)])
me_cylinder_002.polygons.foreach_set('use_smooth', [True] * 64)
_uv = me_cylinder_002.uv_layers.new(name='UVMap')
_uv.uv.foreach_set('vector', [0.9995, 0.9995, 0.0004846, 0.9995, 0.0004846, 0.9683, 0.9995, 0.9683, 0.9995, 0.9683, 0.0004846, 0.9683, 0.0004846, 0.937, 0.9995, 0.937, 0.9995, 0.937, 0.0004846, 0.937, 0.0004846, 0.9058, 0.9995, 0.9058, 0.9995, 0.9058, 0.0004846, 0.9058, 0.0004846, 0.8745, 0.9995, 0.8745, 0.9995, 0.8745, 0.0004846, 0.8745, 0.0004846, 0.8433, 0.9995, 0.8433, 0.9995, 0.8433, 0.0004846, 0.8433, 0.0004847, 0.812, 0.9995, 0.812, 0.9995, 0.812, 0.0004847, 0.812, 0.0004847, 0.7808, 0.9995, 0.7808, 0.9995, 0.7808, 0.0004847, 0.7808, 0.0004847, 0.7495, 0.9995, 0.7495, 0.9995, 0.7495, 0.0004847, 0.7495, 0.0004847, 0.7183, 0.9995, 0.7183, 0.9995, 0.7183, 0.0004847, 0.7183, 0.0004847, 0.687, 0.9995, 0.687, 0.9995, 0.687, 0.0004847, 0.687, 0.0004847, 0.6558, 0.9995, 0.6558, 0.9995, 0.6558, 0.0004847, 0.6558, 0.0004847, 0.6245, 0.9995, 0.6245, 0.9995, 0.6245, 0.0004847, 0.6245, 0.0004847, 0.5933, 0.9995, 0.5933, 0.9995, 0.5933, 0.0004847, 0.5933, 0.0004847, 0.562, 0.9995, 0.562, 0.9995, 0.562, 0.0004847, 0.562, 0.0004847, 0.5308, 0.9995, 0.5308, 0.9995, 0.5308, 0.0004847, 0.5308, 0.0004847, 0.4995, 0.9995, 0.4995, 0.9995, 0.4995, 0.0004847, 0.4995, 0.0004847, 0.4683, 0.9995, 0.4683, 0.9995, 0.4683, 0.0004847, 0.4683, 0.0004847, 0.437, 0.9995, 0.437, 0.9995, 0.437, 0.0004847, 0.437, 0.0004847, 0.4058, 0.9995, 0.4058, 0.9995, 0.4058, 0.0004847, 0.4058, 0.0004847, 0.3745, 0.9995, 0.3745, 0.9995, 0.3745, 0.0004847, 0.3745, 0.0004847, 0.3433, 0.9995, 0.3433, 0.9995, 0.3433, 0.0004847, 0.3433, 0.0004847, 0.312, 0.9995, 0.312, 0.9995, 0.312, 0.0004847, 0.312, 0.0004847, 0.2808, 0.9995, 0.2808, 0.9995, 0.2808, 0.0004847, 0.2808, 0.0004847, 0.2495, 0.9995, 0.2495, 0.9995, 0.2495, 0.0004847, 0.2495, 0.0004847, 0.2183, 0.9995, 0.2183, 0.9995, 0.2183, 0.0004847, 0.2183, 0.0004847, 0.187, 0.9995, 0.187, 0.9995, 0.187, 0.0004847, 0.187, 0.0004847, 0.1558, 0.9995, 0.1558, 0.9995, 0.1558, 0.0004847, 0.1558, 0.0004847, 0.1245, 0.9995, 0.1245, 0.9995, 0.1245, 0.0004847, 0.1245, 0.0004847, 0.09327, 0.9995, 0.09327, 0.9995, 0.09327, 0.0004847, 0.09327, 0.0004847, 0.06202, 0.9995, 0.06202, 0.9995, 0.06202, 0.0004847, 0.06202, 0.0004847, 0.03077, 0.9995, 0.03077, 0.9995, 0.03077, 0.0004847, 0.03077, 0.0004847, -0.0004846, 0.9995, -0.0004846, 0.9995, 0.9995, 0.9995, 0.9683, 0.0004846, 0.9683, 0.0004846, 0.9995, 0.9995, 0.9683, 0.9995, 0.937, 0.0004846, 0.937, 0.0004846, 0.9683, 0.9995, 0.937, 0.9995, 0.9058, 0.0004846, 0.9058, 0.0004846, 0.937, 0.9995, 0.9058, 0.9995, 0.8745, 0.0004846, 0.8745, 0.0004846, 0.9058, 0.9995, 0.8745, 0.9995, 0.8433, 0.0004846, 0.8433, 0.0004846, 0.8745, 0.9995, 0.8433, 0.9995, 0.812, 0.0004847, 0.812, 0.0004846, 0.8433, 0.9995, 0.812, 0.9995, 0.7808, 0.0004847, 0.7808, 0.0004847, 0.812, 0.9995, 0.7808, 0.9995, 0.7495, 0.0004847, 0.7495, 0.0004847, 0.7808, 0.9995, 0.7495, 0.9995, 0.7183, 0.0004847, 0.7183, 0.0004847, 0.7495, 0.9995, 0.7183, 0.9995, 0.687, 0.0004847, 0.687, 0.0004847, 0.7183, 0.9995, 0.687, 0.9995, 0.6558, 0.0004847, 0.6558, 0.0004847, 0.687, 0.9995, 0.6558, 0.9995, 0.6245, 0.0004847, 0.6245, 0.0004847, 0.6558, 0.9995, 0.6245, 0.9995, 0.5933, 0.0004847, 0.5933, 0.0004847, 0.6245, 0.9995, 0.5933, 0.9995, 0.562, 0.0004847, 0.562, 0.0004847, 0.5933, 0.9995, 0.562, 0.9995, 0.5308, 0.0004847, 0.5308, 0.0004847, 0.562, 0.9995, 0.5308, 0.9995, 0.4995, 0.0004847, 0.4995, 0.0004847, 0.5308, 0.9995, 0.4995, 0.9995, 0.4683, 0.0004847, 0.4683, 0.0004847, 0.4995, 0.9995, 0.4683, 0.9995, 0.437, 0.0004847, 0.437, 0.0004847, 0.4683, 0.9995, 0.437, 0.9995, 0.4058, 0.0004847, 0.4058, 0.0004847, 0.437, 0.9995, 0.4058, 0.9995, 0.3745, 0.0004847, 0.3745, 0.0004847, 0.4058, 0.9995, 0.3745, 0.9995, 0.3433, 0.0004847, 0.3433, 0.0004847, 0.3745, 0.9995, 0.3433, 0.9995, 0.312, 0.0004847, 0.312, 0.0004847, 0.3433, 0.9995, 0.312, 0.9995, 0.2808, 0.0004847, 0.2808, 0.0004847, 0.312, 0.9995, 0.2808, 0.9995, 0.2495, 0.0004847, 0.2495, 0.0004847, 0.2808, 0.9995, 0.2495, 0.9995, 0.2183, 0.0004847, 0.2183, 0.0004847, 0.2495, 0.9995, 0.2183, 0.9995, 0.187, 0.0004847, 0.187, 0.0004847, 0.2183, 0.9995, 0.187, 0.9995, 0.1558, 0.0004847, 0.1558, 0.0004847, 0.187, 0.9995, 0.1558, 0.9995, 0.1245, 0.0004847, 0.1245, 0.0004847, 0.1558, 0.9995, 0.1245, 0.9995, 0.09327, 0.0004847, 0.09327, 0.0004847, 0.1245, 0.9995, 0.09327, 0.9995, 0.06202, 0.0004847, 0.06202, 0.0004847, 0.09327, 0.9995, 0.06202, 0.9995, 0.03077, 0.0004847, 0.03077, 0.0004847, 0.06202, 0.9995, 0.03077, 0.9995, -0.0004846, 0.0004847, -0.0004846, 0.0004847, 0.03077])
me_cylinder_002.use_remesh_fix_poles = True
me_cylinder_002.use_remesh_preserve_attributes = False
me_cylinder_002.use_mirror_vertex_groups = False
me_cylinder_002.update()

# ---- objects
ob_hammer01_001 = bpy.data.objects.new('Hammer01.001', me_cube_002)
ob_plane01 = bpy.data.objects.new('Plane01', me_plane_001)
ob_ring01 = bpy.data.objects.new('Ring01', me_circle)
ob_ring02 = bpy.data.objects.new('Ring02', me_cylinder)
ob_plane02 = bpy.data.objects.new('Plane02', me_plane_002)
ob_circle01 = bpy.data.objects.new('Circle01', me_cylinder_001)
ob_debrie_shard_005 = bpy.data.objects.new('Debrie_shard.005', me_debrie_shard_005)
ob_cylinderntnb = bpy.data.objects.new('CylinderNTNB', me_cylinder_002)

# ---- transforms, parenting, visibility, modifiers, constraints
ob_hammer01_001.location = (0.0, 0.0, 0.0)
ob_hammer01_001.lineart.crease_threshold = 0.0
_m = ob_hammer01_001.modifiers.new('Mirror', 'MIRROR')
_m.use_axis = (True, False, True)
_m = ob_hammer01_001.modifiers.new('Bevel', 'BEVEL')
_m.limit_method = 'NONE'
ob_plane01.location = (0.0, 0.0, 0.0)
ob_plane01.lineart.crease_threshold = 0.0
ob_ring01.location = (0.0, 0.0, 0.0)
ob_ring01.lineart.crease_threshold = 0.0
ob_ring02.location = (0.0, 0.0, 0.0)
ob_ring02.lineart.crease_threshold = 0.0
ob_plane02.location = (0.0, 0.0, 0.0)
ob_plane02.lineart.crease_threshold = 0.0
ob_circle01.location = (1.187e-07, 2.98e-07, 0.0)
ob_circle01.lineart.crease_threshold = 0.0
ob_debrie_shard_005.location = (0.6975, -0.7467, 3.275)
ob_debrie_shard_005.lineart.crease_threshold = 0.0
ob_cylinderntnb.location = (2.268e-07, -2.0, 2.626e-07)
ob_cylinderntnb.rotation_euler = (1.571, -0.0, 0.0)
ob_cylinderntnb.scale = (1.0, 1.0, 2.0)
ob_cylinderntnb.lineart.crease_threshold = 0.0

# ---- collection membership
col_collection.objects.link(ob_hammer01_001)
col_collection.objects.link(ob_plane01)
col_collection.objects.link(ob_ring01)
col_collection.objects.link(ob_ring02)
col_collection.objects.link(ob_plane02)
col_collection.objects.link(ob_circle01)
col_collection.objects.link(ob_debrie_shard_005)
col_collection.objects.link(ob_cylinderntnb)

# ---- scene / render settings (as saved in the file)
scene.frame_start = 1; scene.frame_end = 250; scene.frame_set(1)
scene.render.engine = 'BLENDER_EEVEE_NEXT'
scene.cycles.use_denoising = False
scene.cycles.samples = 128
scene.cycles.sampling_pattern = 'TABULATED_SOBOL'
scene.cycles.use_adaptive_sampling = False
scene.cycles.use_light_tree = False
scene.view_settings.view_transform = 'Filmic'
bpy.context.view_layer.update()

# ---- added for rendering (the .blend has no active camera and no usable light): camera, sun
cam_auto = bpy.data.cameras.new('AutoCamera')
cam_auto.lens = 50.0
cam_auto.sensor_width = 36.0
cam_auto.clip_end = 1000.0
ob_auto_camera = bpy.data.objects.new('AutoCamera', cam_auto)
scene.collection.objects.link(ob_auto_camera)
ob_auto_camera.location = (6.67863, -7.44793, 6.18234)
ob_auto_camera.rotation_euler = (1.09748, -7.21219e-08, 0.694738)
scene.camera = ob_auto_camera
light_auto_sun = bpy.data.lights.new('AutoSun', 'SUN')
light_auto_sun.energy = 3.0
light_auto_sun.angle = 0.0523599
ob_auto_sun = bpy.data.objects.new('AutoSun', light_auto_sun)
scene.collection.objects.link(ob_auto_sun)
ob_auto_sun.rotation_euler = (0.872665, 0.174533, 0.523599)
bpy.context.view_layer.update()
